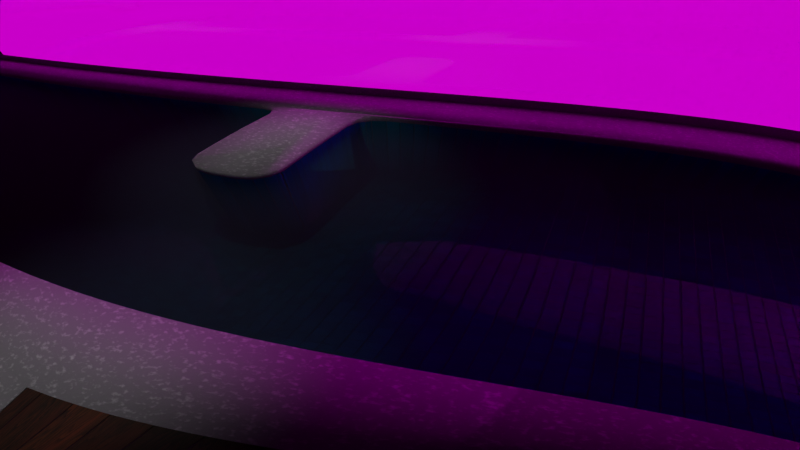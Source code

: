 # Source: facility.blend  (saved by Blender 4.1.24; exported with 4.5.12 LTS)
import bpy
from mathutils import Matrix  # noqa: F401  (used for matrix-valued properties, if any)

bpy.ops.wm.read_factory_settings(use_empty=True)
scene = bpy.context.scene
scene.name = 'Scene'

# ---- collections
col_collection = bpy.data.collections.new('Collection'); scene.collection.children.link(col_collection)

# ---- images (referenced by path relative to the original .blend; pixels are not part of the script)
import os
ASSET_DIR = os.environ.get("B2B_ASSET_DIR", "")  # directory of the original .blend (textures are referenced by path, not embedded)
HERE = os.path.dirname(os.path.abspath(__file__))  # packed textures are extracted next to this script under _unpacked/

def load_image(name, relpath, width, height, colorspace="sRGB"):
    """Load a texture the original file referenced (path relative to the .blend, or extracted next to this script)."""
    p = next((c for c in (os.path.join(HERE, relpath), os.path.join(ASSET_DIR, relpath)) if relpath and os.path.exists(c)), "")
    if p:
        img = bpy.data.images.load(p, check_existing=True)
        img.name = name
    else:  # same state as the original file: an image datablock whose file is absent (Cycles renders it pink)
        img = bpy.data.images.new(name, width, height)
        img.source = "FILE"
        img.filepath = "//" + (relpath or name)
    img.colorspace_settings.name = colorspace
    return img
img_placeholder_landscape_jpg = load_image('placeholder-landscape.jpg', 'placeholder-landscape.jpg', 1024, 1024, 'sRGB')

# ---- materials (node trees are filled in below, after node groups)
mat_poolwalkmaterial = bpy.data.materials.new('PoolWalkMaterial')
mat_poolwalkmaterial.use_backface_culling = True
mat_pooltile = bpy.data.materials.new('PoolTile')
mat_pooltile.use_backface_culling = True
mat_wood = bpy.data.materials.new('wood')
mat_wood.alpha_threshold = 0.0
mat_wood.use_transparent_shadow = False
mat_wood.diffuse_color = (0.4309, 0.1557, 0.08614, 1.0)
mat_wood.roughness = 0.5
mat_basic_glass = bpy.data.materials.new('Basic Glass')
mat_basic_glass.surface_render_method = 'BLENDED'
mat_basic_glass.blend_method = 'BLEND'
mat_basic_glass.alpha_threshold = 0.0
mat_basic_glass.use_transparent_shadow = False
mat_basic_glass.roughness = 0.5
mat_landscape = bpy.data.materials.new('Landscape')
mat_basic_glass_001 = bpy.data.materials.new('Basic Glass.001')
mat_basic_glass_001.surface_render_method = 'BLENDED'
mat_basic_glass_001.blend_method = 'BLEND'
mat_basic_glass_001.alpha_threshold = 0.0
mat_basic_glass_001.use_transparent_shadow = False
mat_basic_glass_001.roughness = 0.5
mat_water = bpy.data.materials.new('Water')
mat_water.use_transparency_overlap = False
mat_water.show_transparent_back = False

# ---- node groups
ng_math_root = bpy.data.node_groups.new('Math.Root', 'ShaderNodeTree')
_s = ng_math_root.interface.new_socket(name='Value', in_out='OUTPUT', socket_type='NodeSocketFloat')
_s.min_value = 0.0
_s.max_value = 0.0
_s = ng_math_root.interface.new_socket(name='Value', in_out='INPUT', socket_type='NodeSocketFloat')
_s.default_value = 0.5
_s.min_value = -1e+04
_s.max_value = 1e+04
_s = ng_math_root.interface.new_socket(name='Root', in_out='INPUT', socket_type='NodeSocketFloat')
_s.default_value = 0.5
_s.min_value = -1e+04
_s.max_value = 1e+04
_N = ng_math_root.nodes; _L = ng_math_root.links
n0 = _N.new('ShaderNodeMath'); n0.name = 'Math.001'; n0.location = (-109, -59)
n0.operation = 'DIVIDE'
n0.inputs[0].default_value = 1.0
n0.inputs[2].default_value = 0.0
n1 = _N.new('ShaderNodeMath'); n1.name = 'Math.002'; n1.location = (109, 59)
n1.operation = 'POWER'
n1.inputs[2].default_value = 0.0
n2 = _N.new('NodeGroupOutput'); n2.name = 'Group Output'; n2.location = (309, 0)
n3 = _N.new('NodeGroupInput'); n3.name = 'Group Input'; n3.location = (-309, 0)
_L.new(n0.outputs[0], n1.inputs[1])
_L.new(n3.outputs[0], n1.inputs[0])
_L.new(n3.outputs[1], n0.inputs[1])
_L.new(n1.outputs[0], n2.inputs[0])
n2.is_active_output = True
ng_pbr_fresnel = bpy.data.node_groups.new('PBR.Fresnel', 'ShaderNodeTree')
_s = ng_pbr_fresnel.interface.new_socket(name='Output', in_out='OUTPUT', socket_type='NodeSocketFloat')
_s = ng_pbr_fresnel.interface.new_socket(name='Fresnel Power', in_out='INPUT', socket_type='NodeSocketFloat')
_s.default_value = 5.0
_s.min_value = -1e+04
_s.max_value = 1e+04
_s = ng_pbr_fresnel.interface.new_socket(name='F-0', in_out='INPUT', socket_type='NodeSocketFloat')
_s.default_value = 0.04
_s.min_value = 0.0
_s.max_value = 1.0
_s = ng_pbr_fresnel.interface.new_socket(name='Roughness', in_out='INPUT', socket_type='NodeSocketFloat')
_s.min_value = 0.0
_s.max_value = 1.0
_s = ng_pbr_fresnel.interface.new_socket(name='Normal', in_out='INPUT', socket_type='NodeSocketVector')
_s.min_value = -1.0
_s.max_value = 1.0
_s.hide_value = True
_N = ng_pbr_fresnel.nodes; _L = ng_pbr_fresnel.links
n0 = _N.new('NodeReroute'); n0.name = 'Reroute.002'; n0.location = (15, -71)
n0.width = 16
n0.socket_idname = 'NodeSocketFloat'
n1 = _N.new('ShaderNodeMath'); n1.name = 'Math'; n1.location = (-48, 146)
n1.operation = 'POWER'
n1.inputs[2].default_value = 0.0
n2 = _N.new('ShaderNodeMix'); n2.name = 'Mix'; n2.location = (198, -21)
n2.hide = True
n2.data_type = 'RGBA'
n2.inputs[7].default_value = (1.0, 1.0, 1.0, 1.0)
n3 = _N.new('ShaderNodeMix'); n3.name = 'Mix.001'; n3.location = (325, -54)
n3.hide = True
n3.data_type = 'RGBA'
n4 = _N.new('ShaderNodeGroup'); n4.name = 'Group'; n4.location = (97, -146)
n4.node_tree = ng_math_root
n5 = _N.new('NodeGroupOutput'); n5.name = 'Group Output'; n5.location = (507, -33)
n6 = _N.new('ShaderNodeLayerWeight'); n6.name = 'Layer Weight'; n6.location = (-254, 93)
n7 = _N.new('NodeGroupInput'); n7.name = 'Group Input'; n7.location = (-458, -105)
_L.new(n6.outputs[1], n1.inputs[0])
_L.new(n1.outputs[0], n2.inputs[0])
_L.new(n2.outputs[2], n3.inputs[6])
_L.new(n4.outputs[0], n3.inputs[0])
_L.new(n0.outputs[0], n2.inputs[6])
_L.new(n0.outputs[0], n3.inputs[7])
_L.new(n7.outputs[1], n0.inputs[0])
_L.new(n7.outputs[2], n4.inputs[0])
_L.new(n7.outputs[0], n1.inputs[1])
_L.new(n7.outputs[0], n4.inputs[1])
_L.new(n3.outputs[2], n5.inputs[0])
_L.new(n7.outputs[3], n6.inputs[1])
n5.is_active_output = True
ng_specularlayer = bpy.data.node_groups.new('SpecularLayer', 'ShaderNodeTree')
_s = ng_specularlayer.interface.new_socket(name='Shader', in_out='OUTPUT', socket_type='NodeSocketShader')
_s = ng_specularlayer.interface.new_socket(name='Shader', in_out='INPUT', socket_type='NodeSocketShader')
_s = ng_specularlayer.interface.new_socket(name='Roughness', in_out='INPUT', socket_type='NodeSocketFloat')
_s.min_value = 0.0
_s.max_value = 1.0
_s = ng_specularlayer.interface.new_socket(name='Normal', in_out='INPUT', socket_type='NodeSocketVector')
_s.min_value = -1.0
_s.max_value = 1.0
_s.hide_value = True
_N = ng_specularlayer.nodes; _L = ng_specularlayer.links
n0 = _N.new('ShaderNodeBsdfAnisotropic'); n0.name = 'Glossy BSDF'; n0.location = (-136, -55)
n0.distribution = 'GGX'
n0.inputs[0].default_value = (1.0, 1.0, 1.0, 1.0)
n1 = _N.new('NodeReroute'); n1.name = 'Reroute'; n1.location = (-170, -102)
n1.width = 16
n1.socket_idname = 'NodeSocketVector'
n2 = _N.new('NodeReroute'); n2.name = 'Reroute.001'; n2.location = (-169, -70)
n2.width = 16
n2.socket_idname = 'NodeSocketFloat'
n3 = _N.new('NodeGroupOutput'); n3.name = 'Group Output'; n3.location = (224, -1)
n4 = _N.new('ShaderNodeMixShader'); n4.name = 'Mix Shader'; n4.location = (77, -22)
n4.hide = True
n5 = _N.new('ShaderNodeGroup'); n5.name = 'Group.001'; n5.location = (-136, 127)
n5.width = 145
n5.node_tree = ng_pbr_fresnel
n5.inputs[0].default_value = 5.0
n5.inputs[1].default_value = 0.04
n6 = _N.new('NodeGroupInput'); n6.name = 'Group Input'; n6.location = (-382, 0)
n7 = _N.new('ShaderNodeMath'); n7.name = 'Math'; n7.location = (-153, -63)
n7.operation = 'POWER'
_L.new(n4.outputs[0], n3.inputs[0])
_L.new(n5.outputs[0], n4.inputs[0])
_L.new(n0.outputs[0], n4.inputs[2])
_L.new(n2.outputs[0], n5.inputs[2])
_L.new(n1.outputs[0], n5.inputs[3])
_L.new(n1.outputs[0], n0.inputs[4])
_L.new(n6.outputs[2], n1.inputs[0])
_L.new(n6.outputs[1], n2.inputs[0])
_L.new(n6.outputs[0], n4.inputs[1])
_L.new(n2.outputs[0], n7.inputs[0])
_L.new(n7.outputs[0], n0.inputs[1])
n3.is_active_output = True
ng_pbr__specular_setup = bpy.data.node_groups.new('PBR (Specular Setup)', 'ShaderNodeTree')
_s = ng_pbr__specular_setup.interface.new_socket(name='Shader', in_out='OUTPUT', socket_type='NodeSocketShader')
_s = ng_pbr__specular_setup.interface.new_socket(name='Volume', in_out='OUTPUT', socket_type='NodeSocketShader')
_s = ng_pbr__specular_setup.interface.new_socket(name='Base Color', in_out='INPUT', socket_type='NodeSocketColor')
_s.default_value = (1.0, 1.0, 1.0, 1.0)
_s = ng_pbr__specular_setup.interface.new_socket(name='Use Specular %', in_out='INPUT', socket_type='NodeSocketFloat')
_s.subtype = 'FACTOR'
_s.min_value = 0.0
_s.max_value = 100.0
_s = ng_pbr__specular_setup.interface.new_socket(name='Specular Color', in_out='INPUT', socket_type='NodeSocketColor')
_s.default_value = (1.0, 1.0, 1.0, 1.0)
_s = ng_pbr__specular_setup.interface.new_socket(name='Use Refraction %', in_out='INPUT', socket_type='NodeSocketFloat')
_s.subtype = 'FACTOR'
_s.min_value = 0.0
_s.max_value = 100.0
_s = ng_pbr__specular_setup.interface.new_socket(name='Refraction Color', in_out='INPUT', socket_type='NodeSocketColor')
_s.default_value = (1.0, 1.0, 1.0, 1.0)
_s = ng_pbr__specular_setup.interface.new_socket(name='IOR', in_out='INPUT', socket_type='NodeSocketFloat')
_s.default_value = 1.45
_s.min_value = 1.0
_s.max_value = 2.42
_s = ng_pbr__specular_setup.interface.new_socket(name='Roughness %', in_out='INPUT', socket_type='NodeSocketFloat')
_s.subtype = 'FACTOR'
_s.min_value = 0.0
_s.max_value = 100.0
_s = ng_pbr__specular_setup.interface.new_socket(name='Normal', in_out='INPUT', socket_type='NodeSocketVector')
_s.min_value = -1.0
_s.max_value = 1.0
_s.hide_value = True
_s = ng_pbr__specular_setup.interface.new_socket(name='Coat Roughness %', in_out='INPUT', socket_type='NodeSocketFloat')
_s.subtype = 'FACTOR'
_s.min_value = 0.0
_s.max_value = 100.0
_s = ng_pbr__specular_setup.interface.new_socket(name='Coat Normal', in_out='INPUT', socket_type='NodeSocketVector')
_s.min_value = -1.0
_s.max_value = 1.0
_s.hide_value = True
_s = ng_pbr__specular_setup.interface.new_socket(name='Volume Color', in_out='INPUT', socket_type='NodeSocketColor')
_s.default_value = (1.0, 1.0, 1.0, 1.0)
_s = ng_pbr__specular_setup.interface.new_socket(name='Volume Density %', in_out='INPUT', socket_type='NodeSocketFloat')
_s.subtype = 'FACTOR'
_s.min_value = 0.0
_s.max_value = 100.0
_N = ng_pbr__specular_setup.nodes; _L = ng_pbr__specular_setup.links
n0 = _N.new('ShaderNodeMath'); n0.name = 'Math.002'; n0.location = (-831, 3)
n0.label = 'Percent'
n0.hide = True
n0.operation = 'DIVIDE'
n0.inputs[1].default_value = 100.0
n0.inputs[2].default_value = 0.0
n1 = _N.new('ShaderNodeBsdfRefraction'); n1.name = 'Refraction BSDF'; n1.location = (-605, 101)
n1.width = 160
n2 = _N.new('ShaderNodeBsdfDiffuse'); n2.name = 'Diffuse BSDF'; n2.location = (-605, 403)
n2.width = 160
n3 = _N.new('ShaderNodeBsdfAnisotropic'); n3.name = 'Glossy BSDF'; n3.location = (-605, 262)
n3.width = 160
n3.distribution = 'GGX'
n4 = _N.new('NodeReroute'); n4.name = 'Reroute.002'; n4.location = (-719, 36)
n4.width = 16
n4.socket_idname = 'NodeSocketFloat'
n5 = _N.new('NodeReroute'); n5.name = 'Reroute'; n5.location = (-719, -71)
n5.width = 16
n5.socket_idname = 'NodeSocketFloat'
n6 = _N.new('NodeReroute'); n6.name = 'Reroute.004'; n6.location = (-719, -114)
n6.width = 16
n6.socket_idname = 'NodeSocketFloat'
n7 = _N.new('ShaderNodeMixShader'); n7.name = 'Specular Factor'; n7.location = (-403, 101)
n7.label = 'Specular Factor'
n8 = _N.new('ShaderNodeGroup'); n8.name = 'Group'; n8.location = (0, 101)
n8.width = 163
n8.node_tree = ng_specularlayer
n9 = _N.new('ShaderNodeMixShader'); n9.name = 'Refraction Factor'; n9.location = (-202, 101)
n9.label = 'Refraction Factor'
n10 = _N.new('NodeReroute'); n10.name = 'Reroute.001'; n10.location = (-719, -8)
n10.width = 16
n10.socket_idname = 'NodeSocketFloat'
n11 = _N.new('ShaderNodeMath'); n11.name = 'Math'; n11.location = (-830, -61)
n11.label = 'Percent'
n11.hide = True
n11.operation = 'DIVIDE'
n11.inputs[1].default_value = 100.0
n11.inputs[2].default_value = 0.0
n12 = _N.new('ShaderNodeMath'); n12.name = 'Math.001'; n12.location = (-829, 47)
n12.label = 'Percent'
n12.hide = True
n12.operation = 'DIVIDE'
n12.inputs[1].default_value = 100.0
n12.inputs[2].default_value = 0.0
n13 = _N.new('ShaderNodeMath'); n13.name = 'Math.004'; n13.location = (-830, -104)
n13.label = 'Percent'
n13.hide = True
n13.operation = 'DIVIDE'
n13.inputs[1].default_value = 100.0
n13.inputs[2].default_value = 0.0
n14 = _N.new('ShaderNodeVolumeAbsorption'); n14.name = 'Volume Absorption'; n14.location = (-605, -101)
n15 = _N.new('NodeGroupInput'); n15.name = 'Group Input'; n15.location = (-1008, 101)
n16 = _N.new('NodeReroute'); n16.name = 'Reroute.003'; n16.location = (-719, -177)
n16.width = 16
n16.socket_idname = 'NodeSocketFloat'
n17 = _N.new('ShaderNodeMath'); n17.name = 'Math.003'; n17.location = (-830, -167)
n17.label = 'Percent'
n17.hide = True
n17.operation = 'DIVIDE'
n17.inputs[1].default_value = 100.0
n17.inputs[2].default_value = 0.0
n18 = _N.new('NodeGroupOutput'); n18.name = 'Group Output'; n18.location = (229, 98)
n19 = _N.new('ShaderNodeMath'); n19.name = 'Math.005'; n19.location = (-662, 15)
n19.operation = 'POWER'
n20 = _N.new('ShaderNodeMath'); n20.name = 'Math.006'; n20.location = (-662, 96)
n20.operation = 'POWER'
_L.new(n9.outputs[0], n8.inputs[0])
_L.new(n15.outputs[7], n2.inputs[2])
_L.new(n15.outputs[2], n3.inputs[0])
_L.new(n15.outputs[0], n2.inputs[0])
_L.new(n15.outputs[7], n3.inputs[4])
_L.new(n15.outputs[7], n1.inputs[3])
_L.new(n15.outputs[9], n8.inputs[2])
_L.new(n2.outputs[0], n7.inputs[1])
_L.new(n1.outputs[0], n9.inputs[2])
_L.new(n7.outputs[0], n9.inputs[1])
_L.new(n3.outputs[0], n7.inputs[2])
_L.new(n15.outputs[5], n1.inputs[2])
_L.new(n15.outputs[4], n1.inputs[0])
_L.new(n5.outputs[0], n2.inputs[1])
_L.new(n12.outputs[0], n4.inputs[0])
_L.new(n17.outputs[0], n16.inputs[0])
_L.new(n11.outputs[0], n5.inputs[0])
_L.new(n4.outputs[0], n7.inputs[0])
_L.new(n0.outputs[0], n10.inputs[0])
_L.new(n13.outputs[0], n6.inputs[0])
_L.new(n6.outputs[0], n8.inputs[1])
_L.new(n10.outputs[0], n9.inputs[0])
_L.new(n15.outputs[1], n12.inputs[0])
_L.new(n15.outputs[3], n0.inputs[0])
_L.new(n15.outputs[6], n11.inputs[0])
_L.new(n15.outputs[8], n13.inputs[0])
_L.new(n15.outputs[10], n14.inputs[0])
_L.new(n15.outputs[11], n17.inputs[0])
_L.new(n16.outputs[0], n14.inputs[1])
_L.new(n8.outputs[0], n18.inputs[0])
_L.new(n14.outputs[0], n18.inputs[1])
_L.new(n5.outputs[0], n19.inputs[0])
_L.new(n19.outputs[0], n1.inputs[1])
_L.new(n5.outputs[0], n20.inputs[0])
_L.new(n20.outputs[0], n3.inputs[1])
n18.is_active_output = True
ng_wood_texture = bpy.data.node_groups.new('Wood Texture', 'ShaderNodeTree')
_s = ng_wood_texture.interface.new_socket(name='Color', in_out='OUTPUT', socket_type='NodeSocketColor')
_s.default_value = (0.0, 0.0, 0.0, 0.0)
_s = ng_wood_texture.interface.new_socket(name='Bump', in_out='OUTPUT', socket_type='NodeSocketVector')
_s.min_value = 0.0
_s.max_value = 0.0
_s = ng_wood_texture.interface.new_socket(name='Dirt', in_out='INPUT', socket_type='NodeSocketFloat')
_s.subtype = 'FACTOR'
_s.default_value = 1.0
_s.min_value = 0.0
_s.max_value = 1.0
_s = ng_wood_texture.interface.new_socket(name='Planks', in_out='INPUT', socket_type='NodeSocketFloat')
_s.subtype = 'FACTOR'
_s.min_value = 0.0
_s.max_value = 1.0
_N = ng_wood_texture.nodes; _L = ng_wood_texture.links
n0 = _N.new('ShaderNodeMix'); n0.name = 'Mix.001'; n0.location = (147, 52)
n0.hide = True
n0.data_type = 'RGBA'
n0.blend_type = 'DODGE'
n1 = _N.new('NodeGroupOutput'); n1.name = 'Group Output'; n1.location = (951, 18)
n2 = _N.new('ShaderNodeTexCoord'); n2.name = 'Texture Coordinate'; n2.location = (-722, 222)
n3 = _N.new('ShaderNodeValToRGB'); n3.name = 'ColorRamp.001'; n3.location = (1, 84)
n3.hide = True
while len(n3.color_ramp.elements) > 1: n3.color_ramp.elements.remove(n3.color_ramp.elements[-1])
n3.color_ramp.elements[0].position = 0.0; n3.color_ramp.elements[0].color = (0.03423, 0.0101, 0.003883, 1.0)
_e = n3.color_ramp.elements.new(0.04067); _e.color = (0.2327, 0.05816, 0.01663, 1.0)
_e = n3.color_ramp.elements.new(0.1774); _e.color = (0.07336, 0.02137, 0.006384, 1.0)
_e = n3.color_ramp.elements.new(0.2093); _e.color = (0.2087, 0.05926, 0.01438, 1.0)
_e = n3.color_ramp.elements.new(0.3324); _e.color = (0.08101, 0.02333, 0.005606, 1.0)
_e = n3.color_ramp.elements.new(0.3594); _e.color = (0.1533, 0.045, 0.01067, 1.0)
_e = n3.color_ramp.elements.new(0.4951); _e.color = (0.06267, 0.02125, 0.005848, 1.0)
_e = n3.color_ramp.elements.new(0.5172); _e.color = (0.1794, 0.0569, 0.01213, 1.0)
_e = n3.color_ramp.elements.new(0.6441); _e.color = (0.04605, 0.0144, 0.002863, 1.0)
_e = n3.color_ramp.elements.new(0.6654); _e.color = (0.1701, 0.05495, 0.01158, 1.0)
_e = n3.color_ramp.elements.new(0.7959); _e.color = (0.04417, 0.01735, 0.00475, 1.0)
_e = n3.color_ramp.elements.new(0.8302); _e.color = (0.147, 0.04374, 0.01033, 1.0)
_e = n3.color_ramp.elements.new(0.9214); _e.color = (0.02933, 0.01055, 0.003547, 1.0)
_e = n3.color_ramp.elements.new(0.9413); _e.color = (0.1617, 0.047, 0.01068, 1.0)
n4 = _N.new('ShaderNodeValToRGB'); n4.name = 'ColorRamp.004'; n4.location = (9, 26)
n4.hide = True
while len(n4.color_ramp.elements) > 1: n4.color_ramp.elements.remove(n4.color_ramp.elements[-1])
n4.color_ramp.elements[0].position = 0.3057; n4.color_ramp.elements[0].color = (0.03173, 0.1249, 0.01327, 1.0)
_e = n4.color_ramp.elements.new(0.786); _e.color = (0.6152, 0.2719, 0.047, 1.0)
n5 = _N.new('ShaderNodeTexNoise'); n5.name = 'Noise Texture.001'; n5.location = (-119, 8)
n5.label = 'Dirt'
n5.hide = True
n5.inputs[2].default_value = 10.4
n5.inputs[3].default_value = 16.0
n6 = _N.new('ShaderNodeValToRGB'); n6.name = 'ColorRamp'; n6.location = (-119, 89)
n6.width = 320
n6.hide = True
while len(n6.color_ramp.elements) > 1: n6.color_ramp.elements.remove(n6.color_ramp.elements[-1])
n6.color_ramp.elements[0].position = 0.1853; n6.color_ramp.elements[0].color = (0.0, 0.0, 0.0, 1.0)
_e = n6.color_ramp.elements.new(0.2049); _e.color = (1.0, 1.0, 1.0, 1.0)
_e = n6.color_ramp.elements.new(0.2271); _e.color = (0.0, 0.0, 0.0, 1.0)
_e = n6.color_ramp.elements.new(0.2445); _e.color = (1.0, 1.0, 1.0, 1.0)
_e = n6.color_ramp.elements.new(0.2587); _e.color = (1.0, 1.0, 1.0, 1.0)
_e = n6.color_ramp.elements.new(0.2601); _e.color = (0.0, 0.0, 0.0, 1.0)
_e = n6.color_ramp.elements.new(0.2751); _e.color = (1.0, 1.0, 1.0, 1.0)
_e = n6.color_ramp.elements.new(0.2863); _e.color = (0.0, 0.0, 0.0, 1.0)
_e = n6.color_ramp.elements.new(0.3006); _e.color = (1.0, 1.0, 1.0, 1.0)
_e = n6.color_ramp.elements.new(0.3195); _e.color = (0.0, 0.0, 0.0, 1.0)
_e = n6.color_ramp.elements.new(0.3384); _e.color = (1.0, 1.0, 1.0, 1.0)
_e = n6.color_ramp.elements.new(0.3539); _e.color = (0.0, 0.0, 0.0, 1.0)
_e = n6.color_ramp.elements.new(0.3761); _e.color = (1.0, 1.0, 1.0, 1.0)
_e = n6.color_ramp.elements.new(0.3932); _e.color = (0.0, 0.0, 0.0, 1.0)
_e = n6.color_ramp.elements.new(0.4103); _e.color = (1.0, 1.0, 1.0, 1.0)
_e = n6.color_ramp.elements.new(0.4427); _e.color = (0.0, 0.0, 0.0, 1.0)
_e = n6.color_ramp.elements.new(0.4687); _e.color = (1.0, 1.0, 1.0, 1.0)
_e = n6.color_ramp.elements.new(0.4983); _e.color = (0.0, 0.0, 0.0, 1.0)
_e = n6.color_ramp.elements.new(0.528); _e.color = (1.0, 1.0, 1.0, 1.0)
_e = n6.color_ramp.elements.new(0.5576); _e.color = (0.0, 0.0, 0.0, 1.0)
_e = n6.color_ramp.elements.new(0.5872); _e.color = (1.0, 1.0, 1.0, 1.0)
_e = n6.color_ramp.elements.new(0.62); _e.color = (0.0, 0.0, 0.0, 1.0)
_e = n6.color_ramp.elements.new(0.656); _e.color = (1.0, 1.0, 1.0, 1.0)
_e = n6.color_ramp.elements.new(0.6888); _e.color = (0.0, 0.0, 0.0, 1.0)
_e = n6.color_ramp.elements.new(0.7216); _e.color = (1.0, 1.0, 1.0, 1.0)
_e = n6.color_ramp.elements.new(0.7544); _e.color = (0.0, 0.0, 0.0, 1.0)
_e = n6.color_ramp.elements.new(0.7872); _e.color = (1.0, 1.0, 1.0, 1.0)
_e = n6.color_ramp.elements.new(0.8264); _e.color = (0.0, 0.0, 0.0, 1.0)
_e = n6.color_ramp.elements.new(0.8688); _e.color = (1.0, 1.0, 1.0, 1.0)
_e = n6.color_ramp.elements.new(0.9016); _e.color = (0.0, 0.0, 0.0, 1.0)
_e = n6.color_ramp.elements.new(0.9472); _e.color = (1.0, 1.0, 1.0, 1.0)
_e = n6.color_ramp.elements.new(1.0); _e.color = (0.0, 0.0, 0.0, 1.0)
n7 = _N.new('ShaderNodeTexNoise'); n7.name = 'Noise Texture'; n7.location = (-230, 112)
n7.label = 'Wood'
n7.hide = True
n7.inputs[2].default_value = 12.7
n7.inputs[3].default_value = 16.0
n8 = _N.new('ShaderNodeMapping'); n8.name = 'Mapping'; n8.location = (-333, 138)
n8.hide = True
n8.vector_type = 'TEXTURE'
n8.inputs[3].default_value = (8.9, 1.0, 1.0)
n9 = _N.new('ShaderNodeMix'); n9.name = 'Mix.004'; n9.location = (-426, 161)
n9.hide = True
n9.data_type = 'RGBA'
n10 = _N.new('ShaderNodeMix'); n10.name = 'Mix'; n10.location = (285, 8)
n10.hide = True
n10.data_type = 'RGBA'
n10.blend_type = 'MULTIPLY'
n11 = _N.new('ShaderNodeValToRGB'); n11.name = 'ColorRamp.003'; n11.location = (399, -11)
n11.hide = True
while len(n11.color_ramp.elements) > 1: n11.color_ramp.elements.remove(n11.color_ramp.elements[-1])
n11.color_ramp.elements[0].position = 0.0; n11.color_ramp.elements[0].color = (0.0, 0.0, 0.0, 1.0)
_e = n11.color_ramp.elements.new(0.1561); _e.color = (0.05761, 0.05761, 0.05761, 1.0)
_e = n11.color_ramp.elements.new(0.1987); _e.color = (0.5, 0.5, 0.5, 1.0)
_e = n11.color_ramp.elements.new(1.0); _e.color = (1.0, 1.0, 1.0, 1.0)
n12 = _N.new('ShaderNodeValToRGB'); n12.name = 'ColorRamp.002'; n12.location = (420, -102)
n12.hide = True
while len(n12.color_ramp.elements) > 1: n12.color_ramp.elements.remove(n12.color_ramp.elements[-1])
n12.color_ramp.elements[0].position = 0.0; n12.color_ramp.elements[0].color = (1.0, 1.0, 1.0, 1.0)
_e = n12.color_ramp.elements.new(0.1703); _e.color = (0.0, 0.0, 0.0, 1.0)
n13 = _N.new('ShaderNodeMix'); n13.name = 'Mix.002'; n13.location = (539, -42)
n13.hide = True
n13.data_type = 'RGBA'
n14 = _N.new('ShaderNodeMix'); n14.name = 'Mix.003'; n14.location = (662, -80)
n14.hide = True
n14.data_type = 'RGBA'
n14.blend_type = 'MULTIPLY'
n15 = _N.new('ShaderNodeBump'); n15.name = 'Bump.001'; n15.location = (796, -32)
n15.hide = True
n15.inputs[0].default_value = 0.5
n15.inputs[1].default_value = 0.1
n15.inputs[2].default_value = 1.0
n16 = _N.new('ShaderNodeMath'); n16.name = 'Math'; n16.location = (-538, 188)
n16.label = '/2'
n16.hide = True
n16.operation = 'DIVIDE'
n16.inputs[1].default_value = 2.0
n16.inputs[2].default_value = 0.0
n17 = _N.new('ShaderNodeMath'); n17.name = 'Math.001'; n17.location = (254, -34)
n17.label = '/2'
n17.hide = True
n17.operation = 'DIVIDE'
n17.inputs[1].default_value = 2.0
n17.inputs[2].default_value = 0.0
n18 = _N.new('ShaderNodeMath'); n18.name = 'Math.002'; n18.location = (263, -73)
n18.label = '/2'
n18.hide = True
n18.operation = 'DIVIDE'
n18.inputs[1].default_value = 2.0
n18.inputs[2].default_value = 0.0
n19 = _N.new('ShaderNodeTexBrick'); n19.name = 'Brick Texture'; n19.location = (-729, -132)
n19.inputs[2].default_value = (0.2759, 0.2759, 0.2759, 1.0)
n19.inputs[5].default_value = 0.001
n19.inputs[6].default_value = 0.0
n19.inputs[8].default_value = 1.0
n19.inputs[9].default_value = 0.1
n20 = _N.new('NodeGroupInput'); n20.name = 'Group Input'; n20.location = (-721, -18)
_L.new(n7.outputs[0], n6.inputs[0])
_L.new(n8.outputs[0], n7.inputs[0])
_L.new(n6.outputs[0], n3.inputs[0])
_L.new(n3.outputs[0], n0.inputs[6])
_L.new(n5.outputs[0], n4.inputs[0])
_L.new(n4.outputs[0], n0.inputs[7])
_L.new(n20.outputs[0], n0.inputs[0])
_L.new(n0.outputs[2], n10.inputs[6])
_L.new(n19.outputs[0], n10.inputs[7])
_L.new(n19.outputs[1], n12.inputs[0])
_L.new(n11.outputs[0], n13.inputs[6])
_L.new(n10.outputs[2], n11.inputs[0])
_L.new(n15.outputs[0], n1.inputs[1])
_L.new(n13.outputs[2], n14.inputs[6])
_L.new(n12.outputs[0], n13.inputs[7])
_L.new(n10.outputs[2], n1.inputs[0])
_L.new(n14.outputs[2], n15.inputs[3])
_L.new(n12.outputs[0], n14.inputs[7])
_L.new(n9.outputs[2], n8.inputs[0])
_L.new(n2.outputs[2], n9.inputs[6])
_L.new(n19.outputs[0], n9.inputs[7])
_L.new(n16.outputs[0], n9.inputs[0])
_L.new(n20.outputs[1], n10.inputs[0])
_L.new(n20.outputs[1], n18.inputs[0])
_L.new(n20.outputs[1], n17.inputs[0])
_L.new(n17.outputs[0], n13.inputs[0])
_L.new(n18.outputs[0], n14.inputs[0])
_L.new(n20.outputs[1], n16.inputs[0])
n1.is_active_output = True

# ---- material node trees
mat_poolwalkmaterial.use_nodes = True; mat_poolwalkmaterial.node_tree.nodes.clear()
_N = mat_poolwalkmaterial.node_tree.nodes; _L = mat_poolwalkmaterial.node_tree.links
n0 = _N.new('ShaderNodeBsdfPrincipled'); n0.name = 'Principled BSDF'; n0.location = (10, 300)
n1 = _N.new('ShaderNodeOutputMaterial'); n1.name = 'Material Output'; n1.location = (300, 300)
n2 = _N.new('ShaderNodeTexNoise'); n2.name = 'Noise Texture'; n2.location = (-959, 247)
n2.inputs[2].default_value = 362.2
n3 = _N.new('ShaderNodeBump'); n3.name = 'Bump'; n3.location = (-490, 79)
n3.inputs[1].default_value = 0.01
n3.inputs[2].default_value = 1.0
n4 = _N.new('ShaderNodeValToRGB'); n4.name = 'Color Ramp.001'; n4.location = (-555, 598)
while len(n4.color_ramp.elements) > 1: n4.color_ramp.elements.remove(n4.color_ramp.elements[-1])
n4.color_ramp.elements[0].position = 0.5455; n4.color_ramp.elements[0].color = (0.3734, 0.3734, 0.3734, 1.0)
_e = n4.color_ramp.elements.new(1.0); _e.color = (1.0, 1.0, 1.0, 1.0)
n5 = _N.new('ShaderNodeValToRGB'); n5.name = 'Color Ramp.002'; n5.location = (-522, 333)
while len(n5.color_ramp.elements) > 1: n5.color_ramp.elements.remove(n5.color_ramp.elements[-1])
n5.color_ramp.elements[0].position = 0.5455; n5.color_ramp.elements[0].color = (1.0, 1.0, 1.0, 1.0)
_e = n5.color_ramp.elements.new(0.7891); _e.color = (0.0, 0.0, 0.0, 1.0)
_L.new(n2.outputs[0], n3.inputs[3])
_L.new(n3.outputs[0], n0.inputs[5])
_L.new(n0.outputs[0], n1.inputs[0])
_L.new(n2.outputs[0], n4.inputs[0])
_L.new(n2.outputs[0], n5.inputs[0])
_L.new(n4.outputs[0], n0.inputs[0])
_L.new(n5.outputs[0], n0.inputs[2])
n1.is_active_output = True
mat_pooltile.use_nodes = True; mat_pooltile.node_tree.nodes.clear()
_N = mat_pooltile.node_tree.nodes; _L = mat_pooltile.node_tree.links
n0 = _N.new('ShaderNodeBsdfPrincipled'); n0.name = 'Principled BSDF'; n0.location = (-140, 318)
n1 = _N.new('ShaderNodeOutputMaterial'); n1.name = 'Material Output'; n1.location = (300, 300)
n2 = _N.new('ShaderNodeTexBrick'); n2.name = 'Brick Texture'; n2.location = (-1612, 406)
n2.offset_frequency = 16
n2.squash_frequency = 8
n2.offset = 0.0
n2.inputs[4].default_value = 50.0
n2.inputs[5].default_value = 0.01
n2.inputs[6].default_value = 1.0
n2.inputs[9].default_value = 0.5
n3 = _N.new('ShaderNodeMapping'); n3.name = 'Mapping'; n3.location = (-2630, 386)
n4 = _N.new('ShaderNodeTexCoord'); n4.name = 'Texture Coordinate'; n4.location = (-2840, 361)
n5 = _N.new('ShaderNodeValToRGB'); n5.name = 'Color Ramp'; n5.location = (-873, 508)
while len(n5.color_ramp.elements) > 1: n5.color_ramp.elements.remove(n5.color_ramp.elements[-1])
n5.color_ramp.elements[0].position = 0.0; n5.color_ramp.elements[0].color = (0.01762, 0.3625, 0.4386, 1.0)
_e = n5.color_ramp.elements.new(1.0); _e.color = (0.02843, 0.6584, 0.7991, 1.0)
n6 = _N.new('ShaderNodeMix'); n6.name = 'Mix'; n6.location = (-497, 377)
n6.data_type = 'RGBA'
n7 = _N.new('ShaderNodeBump'); n7.name = 'Bump'; n7.location = (-613, -130)
n7.invert = True
n7.inputs[1].default_value = 0.1
n7.inputs[2].default_value = 1.0
n8 = _N.new('NodeReroute'); n8.name = 'Reroute'; n8.location = (-1385, 339)
n8.width = 16
n9 = _N.new('NodeReroute'); n9.name = 'Reroute.001'; n9.location = (-1328, 189)
n9.width = 16
n9.socket_idname = 'NodeSocketFloat'
n10 = _N.new('ShaderNodeTexNoise'); n10.name = 'Noise Texture'; n10.location = (-2448, 137)
n10.inputs[2].default_value = 144.6
n10.inputs[3].default_value = 10.7
n11 = _N.new('ShaderNodeMapping'); n11.name = 'Mapping.001'; n11.location = (-1862, 423)
n12 = _N.new('ShaderNodeCombineXYZ'); n12.name = 'Combine XYZ'; n12.location = (-2053, 246)
n13 = _N.new('ShaderNodeMath'); n13.name = 'Math'; n13.location = (-2252, 194)
n13.operation = 'MULTIPLY'
n13.inputs[1].default_value = 0.001
n14 = _N.new('ShaderNodeValToRGB'); n14.name = 'Color Ramp.001'; n14.location = (-830, 139)
while len(n14.color_ramp.elements) > 1: n14.color_ramp.elements.remove(n14.color_ramp.elements[-1])
n14.color_ramp.elements[0].position = 0.0; n14.color_ramp.elements[0].color = (0.0, 0.0, 0.0, 1.0)
_e = n14.color_ramp.elements.new(1.0); _e.color = (0.03078, 0.03078, 0.03078, 1.0)
_L.new(n4.outputs[0], n3.inputs[0])
_L.new(n5.outputs[0], n6.inputs[6])
_L.new(n6.outputs[2], n0.inputs[0])
_L.new(n7.outputs[0], n0.inputs[5])
_L.new(n8.outputs[0], n5.inputs[0])
_L.new(n9.outputs[0], n6.inputs[0])
_L.new(n9.outputs[0], n7.inputs[3])
_L.new(n2.outputs[0], n8.inputs[0])
_L.new(n2.outputs[1], n9.inputs[0])
_L.new(n3.outputs[0], n10.inputs[0])
_L.new(n3.outputs[0], n11.inputs[0])
_L.new(n12.outputs[0], n11.inputs[1])
_L.new(n10.outputs[0], n13.inputs[0])
_L.new(n11.outputs[0], n2.inputs[0])
_L.new(n13.outputs[0], n12.inputs[0])
_L.new(n13.outputs[0], n12.inputs[1])
_L.new(n9.outputs[0], n14.inputs[0])
_L.new(n14.outputs[0], n0.inputs[2])
_L.new(n0.outputs[0], n1.inputs[0])
n1.is_active_output = True
mat_wood.use_nodes = True; mat_wood.node_tree.nodes.clear()
_N = mat_wood.node_tree.nodes; _L = mat_wood.node_tree.links
n0 = _N.new('ShaderNodeOutputMaterial'); n0.name = 'Material Output'; n0.location = (187, 284)
n1 = _N.new('NodeReroute'); n1.name = 'Reroute'; n1.location = (-119, 19)
n1.width = 16
n1.socket_idname = 'NodeSocketVector'
n2 = _N.new('ShaderNodeGroup'); n2.name = 'PBR (Specular Setup)'; n2.location = (-101, 302)
n2.label = 'PBR (Specular Setup)'
n2.width = 229
n2.node_tree = ng_pbr__specular_setup
n2.inputs[1].default_value = 0.0
n2.inputs[2].default_value = (1.0, 1.0, 1.0, 1.0)
n2.inputs[3].default_value = 0.0
n2.inputs[4].default_value = (1.0, 1.0, 1.0, 1.0)
n2.inputs[5].default_value = 1.45
n2.inputs[6].default_value = 50.0
n2.inputs[8].default_value = 50.0
n2.inputs[10].default_value = (1.0, 1.0, 1.0, 1.0)
n2.inputs[11].default_value = 0.0
n3 = _N.new('ShaderNodeGroup'); n3.name = 'Group'; n3.location = (-446, 184)
n3.node_tree = ng_wood_texture
n3.inputs[0].default_value = 1.0
n3.inputs[1].default_value = 1.0
_L.new(n3.outputs[0], n2.inputs[0])
_L.new(n1.outputs[0], n2.inputs[7])
_L.new(n1.outputs[0], n2.inputs[9])
_L.new(n3.outputs[1], n1.inputs[0])
_L.new(n2.outputs[0], n0.inputs[0])
n0.is_active_output = True
mat_basic_glass.use_nodes = True; mat_basic_glass.node_tree.nodes.clear()
_N = mat_basic_glass.node_tree.nodes; _L = mat_basic_glass.node_tree.links
n0 = _N.new('ShaderNodeOutputMaterial'); n0.name = 'Material Output'; n0.location = (295, 44)
n1 = _N.new('ShaderNodeMixShader'); n1.name = 'Mix Shader'; n1.location = (-301, 114)
n1.inputs[0].default_value = 0.15
n2 = _N.new('ShaderNodeBsdfTransparent'); n2.name = 'Transparent BSDF'; n2.location = (-791, 90)
n3 = _N.new('ShaderNodeBsdfTranslucent'); n3.name = 'Translucent BSDF'; n3.location = (-791, 2)
n4 = _N.new('ShaderNodeFresnel'); n4.name = 'Fresnel'; n4.location = (-791, 203)
n4.inputs[0].default_value = 1.05
n5 = _N.new('ShaderNodeBsdfAnisotropic'); n5.name = 'Glossy BSDF'; n5.location = (-551, 61)
n5.distribution = 'GGX'
n5.inputs[1].default_value = 0.0
n6 = _N.new('ShaderNodeMixShader'); n6.name = 'Mix Shader.001'; n6.location = (-551, 194)
_L.new(n6.outputs[0], n1.inputs[1])
_L.new(n3.outputs[0], n6.inputs[2])
_L.new(n4.outputs[0], n6.inputs[0])
_L.new(n5.outputs[0], n1.inputs[2])
_L.new(n2.outputs[0], n6.inputs[1])
_L.new(n1.outputs[0], n0.inputs[0])
n0.is_active_output = True
mat_landscape.use_nodes = True; mat_landscape.node_tree.nodes.clear()
_N = mat_landscape.node_tree.nodes; _L = mat_landscape.node_tree.links
n0 = _N.new('ShaderNodeOutputMaterial'); n0.name = 'Material Output'; n0.location = (300, 300)
n1 = _N.new('ShaderNodeBackground'); n1.name = 'Background'; n1.location = (10, 300)
n2 = _N.new('ShaderNodeTexImage'); n2.name = 'Image Texture'; n2.location = (-280, 275)
n2.image = img_placeholder_landscape_jpg
_L.new(n1.outputs[0], n0.inputs[0])
_L.new(n2.outputs[0], n1.inputs[0])
n0.is_active_output = True
mat_basic_glass_001.use_nodes = True; mat_basic_glass_001.node_tree.nodes.clear()
_N = mat_basic_glass_001.node_tree.nodes; _L = mat_basic_glass_001.node_tree.links
n0 = _N.new('ShaderNodeOutputMaterial'); n0.name = 'Material Output'; n0.location = (295, 44)
n1 = _N.new('ShaderNodeMixShader'); n1.name = 'Mix Shader'; n1.location = (-301, 114)
n1.inputs[0].default_value = 0.15
n2 = _N.new('ShaderNodeBsdfTransparent'); n2.name = 'Transparent BSDF'; n2.location = (-791, 90)
n3 = _N.new('ShaderNodeBsdfTranslucent'); n3.name = 'Translucent BSDF'; n3.location = (-791, 2)
n4 = _N.new('ShaderNodeFresnel'); n4.name = 'Fresnel'; n4.location = (-791, 203)
n4.inputs[0].default_value = 1.05
n5 = _N.new('ShaderNodeBsdfAnisotropic'); n5.name = 'Glossy BSDF'; n5.location = (-551, 61)
n5.distribution = 'GGX'
n5.inputs[1].default_value = 0.0
n6 = _N.new('ShaderNodeMixShader'); n6.name = 'Mix Shader.001'; n6.location = (-551, 194)
n7 = _N.new('ShaderNodeVolumeAbsorption'); n7.name = 'Volume Absorption'; n7.location = (-37, -39)
n7.inputs[0].default_value = (0.0, 0.6593, 1.0, 1.0)
n7.inputs[1].default_value = 0.8
n8 = _N.new('ShaderNodeTexNoise'); n8.name = 'Noise Texture'; n8.location = (-1406, 195)
n8.inputs[2].default_value = 13.5
n8.inputs[8].default_value = 0.1
n9 = _N.new('ShaderNodeMapping'); n9.name = 'Mapping'; n9.location = (-1586, 155)
n10 = _N.new('ShaderNodeTexCoord'); n10.name = 'Texture Coordinate'; n10.location = (-1766, 155)
n11 = _N.new('ShaderNodeBump'); n11.name = 'Bump'; n11.location = (-1163, 38)
n11.inputs[0].default_value = 0.8733
n11.inputs[1].default_value = 1.0
n11.inputs[2].default_value = 1.0
n12 = _N.new('NodeReroute'); n12.name = 'Reroute'; n12.location = (-899, -10)
n12.width = 16
n12.socket_idname = 'NodeSocketVector'
_L.new(n6.outputs[0], n1.inputs[1])
_L.new(n3.outputs[0], n6.inputs[2])
_L.new(n4.outputs[0], n6.inputs[0])
_L.new(n5.outputs[0], n1.inputs[2])
_L.new(n2.outputs[0], n6.inputs[1])
_L.new(n9.outputs[0], n8.inputs[0])
_L.new(n7.outputs[0], n0.inputs[1])
_L.new(n10.outputs[0], n9.inputs[0])
_L.new(n8.outputs[1], n11.inputs[3])
_L.new(n12.outputs[0], n4.inputs[1])
_L.new(n12.outputs[0], n3.inputs[1])
_L.new(n12.outputs[0], n5.inputs[5])
_L.new(n11.outputs[0], n12.inputs[0])
_L.new(n1.outputs[0], n0.inputs[0])
n0.is_active_output = True
mat_water.use_nodes = True; mat_water.node_tree.nodes.clear()
_N = mat_water.node_tree.nodes; _L = mat_water.node_tree.links
n0 = _N.new('ShaderNodeOutputMaterial'); n0.name = 'Material Output'; n0.location = (423, 334)
n1 = _N.new('ShaderNodeVolumePrincipled'); n1.name = 'Principled Volume'; n1.location = (-44, 216)
n1.inputs[0].default_value = (0.2465, 0.2883, 0.4998, 1.0)
n1.inputs[2].default_value = 0.3
n1.inputs[5].default_value = (0.01597, 0.01565, 0.04028, 1.0)
n1.inputs[8].default_value = 0.007273
n1.inputs[9].default_value = (0.8775, 1.0, 0.9301, 1.0)
n1.inputs[10].default_value = 818.8
n2 = _N.new('ShaderNodeBsdfGlass'); n2.name = 'Glass BSDF'; n2.location = (-131, 417)
n2.inputs[0].default_value = (1.0, 1.0, 1.0, 0.5199)
n2.inputs[2].default_value = 1.3
_L.new(n1.outputs[0], n0.inputs[1])
n0.is_active_output = True

# ---- world
world_world = bpy.data.worlds.new('World'); scene.world = world_world
world_world.use_nodes = True; world_world.node_tree.nodes.clear()
_N = world_world.node_tree.nodes; _L = world_world.node_tree.links
n0 = _N.new('ShaderNodeOutputWorld'); n0.name = 'World Output'; n0.location = (300, 300)
n1 = _N.new('ShaderNodeBackground'); n1.name = 'Background'; n1.location = (10, 300)
n1.inputs[0].default_value = (0.0, 0.0, 0.0, 1.0)
_L.new(n1.outputs[0], n0.inputs[0])
n0.is_active_output = True
world_world.color = (0.05088, 0.05088, 0.05088)
world_world.use_sun_shadow = False
world_world.sun_shadow_jitter_overblur = 0.0

# ---- cameras
cam_camera_001 = bpy.data.cameras.new('Camera.001')
cam_camera_001.type = 'PANO'
cam_camera_001.panorama_type = 'EQUIANGULAR_CUBEMAP_FACE'
cam_camera_001.longitude_min = -1.571
cam_camera_001.longitude_max = 1.571

# ---- lights
light_spot = bpy.data.lights.new('Spot', 'SPOT')
light_spot.transmission_factor = 0.0
light_spot.energy = 750.0
light_spot.shadow_maximum_resolution = 0.006
light_spot.use_absolute_resolution = True
light_spot.spot_blend = 0.9466
light_spot.spot_size = 0.9796
light_spot_001 = bpy.data.lights.new('Spot.001', 'SPOT')
light_spot_001.transmission_factor = 0.0
light_spot_001.energy = 750.0
light_spot_001.shadow_maximum_resolution = 0.006
light_spot_001.use_absolute_resolution = True
light_spot_001.spot_blend = 0.9466
light_spot_001.spot_size = 0.9796
light_spot_002 = bpy.data.lights.new('Spot.002', 'SPOT')
light_spot_002.transmission_factor = 0.0
light_spot_002.energy = 750.0
light_spot_002.shadow_maximum_resolution = 0.006
light_spot_002.use_absolute_resolution = True
light_spot_002.spot_blend = 0.9466
light_spot_002.spot_size = 0.9796
light_sun = bpy.data.lights.new('Sun', 'SUN')
light_sun.color = (0.4056, 0.6601, 1.0)
light_sun.transmission_factor = 0.0
light_sun.energy = 0.04
light_sun.cycles.is_caustics_light = True

# ---- meshes
me_plane = bpy.data.meshes.new('Plane')
me_plane.from_pydata([(-3.5, -2.0, -2.5), (3.5, -2.0, -2.5), (-3.5, 2.0, -2.5), (3.5, 2.0, -2.5), (-3.5, 2.0, 2.5), (-3.5, -2.0, 2.5), (3.5, -2.0, 2.5), (3.5, 2.0, 2.5)], [], [(0, 2, 3, 1), (5, 6, 7, 4), (2, 0, 5, 4), (3, 2, 4, 7), (0, 1, 6, 5), (1, 3, 7, 6)])
_uv = me_plane.uv_layers.new(name='UVMap')
_uv.uv.foreach_set('vector', [0.0, 0.0, 0.0, 1.0, 1.0, 1.0, 1.0, 0.0, 0.0, 0.0, 1.0, 0.0, 1.0, 1.0, 0.0, 1.0, 0.0, 1.0, 0.0, 0.0, 0.0, 0.0, 0.0, 1.0, 1.0, 1.0, 0.0, 1.0, 0.0, 1.0, 1.0, 1.0, 0.0, 0.0, 1.0, 0.0, 1.0, 0.0, 0.0, 0.0, 1.0, 0.0, 1.0, 1.0, 1.0, 1.0, 1.0, 0.0])
me_plane.update()
me_plane_001 = bpy.data.meshes.new('Plane.001')
me_plane_001.from_pydata([(-5.976, 0.4706, -1.5), (5.976, 0.4706, -1.5), (-5.976, 2.471, -1.5), (5.976, 2.471, -1.5), (-3.5, 0.4706, -1.5), (3.5, 0.4706, -1.5), (-5.976, -3.529, -1.5), (-3.5, -3.529, -1.5), (5.976, -3.529, -1.5), (3.5, -3.529, -1.5), (-5.976, 2.471, 1.5), (-5.976, 0.4706, 1.5), (3.5, 0.4706, 1.5), (5.976, 0.4706, 1.5), (5.976, 2.471, 1.5), (-3.5, 0.4706, 1.5), (-5.976, -3.529, 1.5), (-3.5, -3.529, 1.5), (3.5, -3.529, 1.5), (5.976, -3.529, 1.5)], [], [(0, 2, 3, 1, 5, 4), (4, 7, 6, 0), (1, 8, 9, 5), (11, 15, 12, 13, 14, 10), (15, 11, 16, 17), (13, 12, 18, 19), (9, 8, 19, 18), (6, 7, 17, 16), (3, 2, 10, 14), (5, 9, 18, 12), (2, 0, 11, 10), (0, 6, 16, 11), (8, 1, 13, 19), (7, 4, 15, 17), (4, 5, 12, 15), (1, 3, 14, 13)])
_uv = me_plane_001.uv_layers.new(name='UVMap')
_uv.uv.foreach_set('vector', [0.0, 0.0, 0.0, 1.0, 1.0, 1.0, 1.0, 0.0, 0.8, 0.0, 0.2, 0.0, 0.2, 0.0, 0.2, 0.0, 0.0, 0.0, 0.0, 0.0, 1.0, 0.0, 1.0, 0.0, 0.8, 0.0, 0.8, 0.0, 0.0, 0.0, 0.2, 0.0, 0.8, 0.0, 1.0, 0.0, 1.0, 1.0, 0.0, 1.0, 0.2, 0.0, 0.0, 0.0, 0.0, 0.0, 0.2, 0.0, 1.0, 0.0, 0.8, 0.0, 0.8, 0.0, 1.0, 0.0, 0.8, 0.0, 1.0, 0.0, 1.0, 0.0, 0.8, 0.0, 0.0, 0.0, 0.2, 0.0, 0.2, 0.0, 0.0, 0.0, 1.0, 1.0, 0.0, 1.0, 0.0, 1.0, 1.0, 1.0, 0.8, 0.0, 0.8, 0.0, 0.8, 0.0, 0.8, 0.0, 0.0, 1.0, 0.0, 0.0, 0.0, 0.0, 0.0, 1.0, 0.0, 0.0, 0.0, 0.0, 0.0, 0.0, 0.0, 0.0, 1.0, 0.0, 1.0, 0.0, 1.0, 0.0, 1.0, 0.0, 0.2, 0.0, 0.2, 0.0, 0.2, 0.0, 0.2, 0.0, 0.2, 0.0, 0.8, 0.0, 0.8, 0.0, 0.2, 0.0, 1.0, 0.0, 1.0, 1.0, 1.0, 1.0, 1.0, 0.0])
me_plane_001.update()
me_plane_002 = bpy.data.meshes.new('Plane.002')
me_plane_002.from_pydata([(-1.5, -7.0, -1.5), (1.5, -7.0, -1.5), (-1.5, 7.0, -1.5), (1.5, 7.0, -1.5), (-1.5, 7.0, 1.5), (-1.5, -7.0, 1.5), (1.5, -7.0, 1.5), (1.5, 7.0, 1.5)], [], [(0, 2, 3, 1), (5, 6, 7, 4), (3, 2, 4, 7), (0, 1, 6, 5), (1, 3, 7, 6), (2, 0, 5, 4)])
_uv = me_plane_002.uv_layers.new(name='UVMap')
_uv.uv.foreach_set('vector', [0.0, 0.0, 0.0, 1.0, 1.0, 1.0, 1.0, 0.0, 0.0, 0.0, 1.0, 0.0, 1.0, 1.0, 0.0, 1.0, 1.0, 1.0, 0.0, 1.0, 0.0, 1.0, 1.0, 1.0, 0.0, 0.0, 1.0, 0.0, 1.0, 0.0, 0.0, 0.0, 1.0, 0.0, 1.0, 1.0, 1.0, 1.0, 1.0, 0.0, 0.0, 1.0, 0.0, 0.0, 0.0, 0.0, 0.0, 1.0])
me_plane_002.update()
me_plane_004 = bpy.data.meshes.new('Plane.004')
me_plane_004.from_pydata([(-8.0, -5.0, -2.0), (8.0, -5.0, -2.0), (-8.0, 5.0, -2.0), (8.0, 5.0, -2.0), (-8.0, 5.0, 2.0), (-8.0, -5.0, 2.0), (8.0, -5.0, 2.0), (8.0, 5.0, 2.0)], [], [(0, 2, 3, 1), (5, 6, 7, 4), (1, 3, 7, 6), (2, 0, 5, 4), (3, 2, 4, 7), (0, 1, 6, 5)])
_uv = me_plane_004.uv_layers.new(name='UVMap')
_uv.uv.foreach_set('vector', [0.0, 0.0, 0.0, 1.0, 1.0, 1.0, 1.0, 0.0, 0.0, 0.0, 1.0, 0.0, 1.0, 1.0, 0.0, 1.0, 1.0, 0.0, 1.0, 1.0, 1.0, 1.0, 1.0, 0.0, 0.0, 1.0, 0.0, 0.0, 0.0, 0.0, 0.0, 1.0, 1.0, 1.0, 0.0, 1.0, 0.0, 1.0, 1.0, 1.0, 0.0, 0.0, 1.0, 0.0, 1.0, 0.0, 0.0, 0.0])
me_plane_004.update()
me_plane_005 = bpy.data.meshes.new('Plane.005')
me_plane_005.from_pydata([(-8.0, -5.0, -2.0), (8.0, -5.0, -2.0), (-8.0, 5.0, -2.0), (8.0, 5.0, -2.0), (-8.0, 5.0, 2.0), (-8.0, -5.0, 2.0), (8.0, -5.0, 2.0), (8.0, 5.0, 2.0)], [], [(0, 2, 3, 1), (5, 6, 7, 4), (1, 3, 7, 6), (2, 0, 5, 4), (3, 2, 4, 7), (0, 1, 6, 5)])
_uv = me_plane_005.uv_layers.new(name='UVMap')
_uv.uv.foreach_set('vector', [0.0, 0.0, 0.0, 1.0, 1.0, 1.0, 1.0, 0.0, 0.0, 0.0, 1.0, 0.0, 1.0, 1.0, 0.0, 1.0, 1.0, 0.0, 1.0, 1.0, 1.0, 1.0, 1.0, 0.0, 0.0, 1.0, 0.0, 0.0, 0.0, 0.0, 0.0, 1.0, 1.0, 1.0, 0.0, 1.0, 0.0, 1.0, 1.0, 1.0, 0.0, 0.0, 1.0, 0.0, 1.0, 0.0, 0.0, 0.0])
me_plane_005.update()
me_plane_006 = bpy.data.meshes.new('Plane.006')
me_plane_006.from_pydata([(-5.599, 0.26, -1.5), (3.901, 0.26, -1.5), (-5.599, 4.26, -1.5), (3.901, 4.26, -1.5), (-1.134, 0.26, -1.5), (3.901, -5.74, -1.5), (-1.134, -5.74, -1.5), (-5.599, 4.26, 1.5), (-5.599, 0.26, 1.5), (-1.134, 0.26, 1.5), (3.901, 0.26, 1.5), (3.901, 4.26, 1.5), (-1.134, -5.74, 1.5), (3.901, -5.74, 1.5)], [], [(0, 2, 3, 1, 4), (1, 5, 6, 4), (8, 9, 10, 11, 7), (10, 9, 12, 13), (1, 3, 11, 10), (2, 0, 8, 7), (5, 1, 10, 13), (6, 5, 13, 12), (3, 2, 7, 11), (4, 6, 12, 9), (0, 4, 9, 8)])
_uv = me_plane_006.uv_layers.new(name='UVMap')
_uv.uv.foreach_set('vector', [0.0, 0.0, 0.0, 1.0, 1.0, 1.0, 1.0, 0.0, 0.47, 0.0, 1.0, 0.0, 1.0, 0.0, 0.47, 0.0, 0.47, 0.0, 0.0, 0.0, 0.47, 0.0, 1.0, 0.0, 1.0, 1.0, 0.0, 1.0, 1.0, 0.0, 0.47, 0.0, 0.47, 0.0, 1.0, 0.0, 1.0, 0.0, 1.0, 1.0, 1.0, 1.0, 1.0, 0.0, 0.0, 1.0, 0.0, 0.0, 0.0, 0.0, 0.0, 1.0, 1.0, 0.0, 1.0, 0.0, 1.0, 0.0, 1.0, 0.0, 0.47, 0.0, 1.0, 0.0, 1.0, 0.0, 0.47, 0.0, 1.0, 1.0, 0.0, 1.0, 0.0, 1.0, 1.0, 1.0, 0.47, 0.0, 0.47, 0.0, 0.47, 0.0, 0.47, 0.0, 0.0, 0.0, 0.47, 0.0, 0.47, 0.0, 0.0, 0.0])
me_plane_006.update()
me_plane_007 = bpy.data.meshes.new('Plane.007')
me_plane_007.from_pydata([(5.599, 0.26, -1.5), (-3.901, 0.26, -1.5), (5.599, 4.26, -1.5), (-3.901, 4.26, -1.5), (1.134, 0.26, -1.5), (-3.901, -5.74, -1.5), (1.134, -5.74, -1.5), (5.599, 4.26, 1.5), (5.599, 0.26, 1.5), (1.134, 0.26, 1.5), (-3.901, 0.26, 1.5), (-3.901, 4.26, 1.5), (1.134, -5.74, 1.5), (-3.901, -5.74, 1.5)], [], [(0, 2, 3, 1, 4), (1, 5, 6, 4), (8, 9, 10, 11, 7), (10, 9, 12, 13), (4, 6, 12, 9), (0, 4, 9, 8), (1, 3, 11, 10), (2, 0, 8, 7), (5, 1, 10, 13), (6, 5, 13, 12), (3, 2, 7, 11)])
_uv = me_plane_007.uv_layers.new(name='UVMap')
_uv.uv.foreach_set('vector', [0.0, 0.0, 0.0, 1.0, 1.0, 1.0, 1.0, 0.0, 0.47, 0.0, 1.0, 0.0, 1.0, 0.0, 0.47, 0.0, 0.47, 0.0, 0.0, 0.0, 0.47, 0.0, 1.0, 0.0, 1.0, 1.0, 0.0, 1.0, 1.0, 0.0, 0.47, 0.0, 0.47, 0.0, 1.0, 0.0, 0.47, 0.0, 0.47, 0.0, 0.47, 0.0, 0.47, 0.0, 0.0, 0.0, 0.47, 0.0, 0.47, 0.0, 0.0, 0.0, 1.0, 0.0, 1.0, 1.0, 1.0, 1.0, 1.0, 0.0, 0.0, 1.0, 0.0, 0.0, 0.0, 0.0, 0.0, 1.0, 1.0, 0.0, 1.0, 0.0, 1.0, 0.0, 1.0, 0.0, 0.47, 0.0, 1.0, 0.0, 1.0, 0.0, 0.47, 0.0, 1.0, 1.0, 0.0, 1.0, 0.0, 1.0, 1.0, 1.0])
me_plane_007.update()
me_plane_008 = bpy.data.meshes.new('Plane.008')
me_plane_008.from_pydata([(-17.05, -23.92, -5.027), (17.95, -24.54, -5.648), (-17.05, 24.84, -5.027), (17.95, 25.46, -5.648), (15.12, 22.63, -5.648), (15.12, 1.962, -5.648), (1.945, 22.63, -5.648), (-1.051, -1.042, -5.648), (-1.051, 1.963, -5.648), (1.945, 1.962, -5.648), (-1.051, 1.963, -10.65), (-1.051, -1.042, -10.65), (-17.05, -23.92, 8.731), (17.95, -24.54, 9.352), (-17.05, 24.84, 8.731), (17.95, 25.46, 9.352), (-14.23, 7.13, -8.648), (-1.051, 7.13, -8.648), (-14.23, 21.63, -5.648), (-13.23, 22.63, -5.648), (-14.93, 23.34, -5.648), (-14.09, 22.13, -5.648), (-13.73, 22.5, -5.648), (-13.23, -21.71, -5.648), (-14.23, -20.71, -5.648), (-14.93, -22.42, -5.648), (-13.73, -21.58, -5.648), (-14.09, -21.21, -5.648), (-13.23, 1.963, -5.648), (-14.23, 2.963, -5.648), (-14.23, 0.9628, -5.648), (-13.73, 2.097, -5.648), (-14.09, 2.463, -5.648), (-14.23, -2.042, -5.648), (-13.23, -1.042, -5.648), (-14.23, -0.04207, -5.648), (-14.09, -1.542, -5.648), (-13.73, -1.176, -5.648), (-1.051, -20.71, -5.648), (-2.051, -21.71, -5.648), (-0.0506, -21.71, -5.648), (-1.185, -21.21, -5.648), (-1.551, -21.58, -5.648), (-2.051, 22.63, -5.648), (-1.051, 21.63, -5.648), (-0.0506, 22.63, -5.648), (-1.551, 22.5, -5.648), (-1.185, 22.13, -5.648), (-8.638, -1.042, -5.648), (-7.638, -0.04207, -5.648), (-8.138, -0.9081, -5.648), (-7.772, -0.5421, -5.648), (-7.638, 0.9628, -5.648), (-8.638, 1.963, -5.648), (-7.772, 1.463, -5.648), (-8.138, 1.829, -5.648), (-13.23, -1.042, -10.65), (-14.23, -2.042, -10.65), (-13.73, -1.176, -10.65), (-14.09, -1.542, -10.65), (-14.23, -20.71, -10.65), (-13.23, -21.71, -10.65), (-14.09, -21.21, -10.65), (-13.73, -21.58, -10.65), (-1.051, 21.63, -6.777), (-2.051, 22.63, -6.648), (-1.185, 22.13, -6.712), (-1.551, 22.5, -6.665), (-13.23, 22.63, -6.648), (-14.23, 21.63, -6.777), (-13.73, 22.5, -6.665), (-14.09, 22.13, -6.712), (-14.23, 2.963, -10.26), (-13.23, 1.963, -10.65), (-14.09, 2.463, -10.45), (-13.73, 2.097, -10.6), (-2.051, -21.71, -10.65), (-1.051, -20.71, -10.65), (-1.551, -21.58, -10.65), (-1.185, -21.21, -10.65), (-7.638, -0.04207, -10.65), (-8.638, -1.042, -10.65), (-6.638, -1.042, -10.65), (-7.772, -0.5421, -10.65), (-8.138, -0.9081, -10.65), (-8.638, 1.963, -10.65), (-7.638, 0.9628, -10.65), (-6.638, 1.963, -10.65), (-8.138, 1.829, -10.65), (-7.772, 1.463, -10.65), (15.12, -20.71, -5.648), (14.12, -21.71, -5.648), (15.83, -22.42, -5.648), (14.99, -21.21, -5.648), (14.62, -21.58, -5.648), (2.945, -21.71, -5.648), (1.945, -20.71, -5.648), (0.9446, -21.71, -5.648), (2.445, -21.58, -5.648), (2.079, -21.21, -5.648), (14.12, -1.041, -5.648), (15.12, -2.041, -5.648), (15.12, -0.04112, -5.648), (14.62, -1.175, -5.648), (14.99, -1.541, -5.648), (1.945, -2.041, -5.648), (2.945, -1.041, -5.648), (1.945, -0.04112, -5.648), (0.9446, -1.041, -5.648), (2.079, -1.541, -5.648), (2.445, -1.175, -5.648), (1.945, -20.71, -9.648), (2.945, -21.71, -9.648), (2.079, -21.21, -9.648), (2.445, -21.58, -9.648), (14.12, -21.71, -9.648), (15.12, -20.71, -9.648), (14.62, -21.58, -9.648), (14.99, -21.21, -9.648), (15.12, -2.041, -9.648), (14.12, -1.041, -9.648), (14.99, -1.541, -9.648), (14.62, -1.175, -9.648), (2.945, -1.041, -9.648), (1.945, -2.041, -9.648), (2.445, -1.175, -9.648), (2.079, -1.541, -9.648), (15.12, 1.962, -5.748), (15.12, 22.63, -5.748), (1.945, 22.63, -5.748), (1.945, 1.962, -5.748), (-2.051, 22.63, -5.948), (-1.551, 22.5, -5.948), (-1.185, 22.13, -5.948), (-1.051, 21.63, -5.948), (-14.23, 21.63, -5.948), (-14.09, 22.13, -5.948), (-13.73, 22.5, -5.948), (-13.23, 22.63, -5.948), (-1.051, 1.963, -5.948), (-1.051, -1.042, -5.948), (-8.638, 1.963, -5.948), (-8.138, 1.829, -5.948), (-7.772, 1.463, -5.948), (-7.638, 0.9628, -5.948), (-8.638, -1.042, -5.948), (-8.138, -0.9081, -5.948), (-7.772, -0.5421, -5.948), (-7.638, -0.04207, -5.948), (-14.23, 2.963, -5.948), (-14.09, 2.463, -5.948), (-13.73, 2.097, -5.948), (-13.23, 1.963, -5.948), (-1.051, -20.71, -5.948), (-1.185, -21.21, -5.948), (-1.551, -21.58, -5.948), (-2.051, -21.71, -5.948), (-14.23, -20.71, -5.948), (-14.09, -21.21, -5.948), (-13.73, -21.58, -5.948), (-13.23, -21.71, -5.948), (-13.23, -1.042, -5.948), (-13.73, -1.176, -5.948), (-14.09, -1.542, -5.948), (-14.23, -2.042, -5.948), (14.12, -1.041, -5.948), (14.62, -1.175, -5.948), (14.99, -1.541, -5.948), (15.12, -2.041, -5.948), (14.12, -21.71, -5.948), (14.62, -21.58, -5.948), (14.99, -21.21, -5.948), (15.12, -20.71, -5.948), (2.945, -21.71, -5.948), (2.445, -21.58, -5.948), (2.079, -21.21, -5.948), (1.945, -20.71, -5.948), (2.945, -1.041, -5.948), (2.445, -1.175, -5.948), (2.079, -1.541, -5.948), (1.945, -2.041, -5.948), (-17.05, 25.46, -5.648), (-17.05, -24.54, -5.648), (-17.05, 25.46, 9.352), (-17.05, -24.54, 9.352)], [], [(4, 6, 129, 128), (18, 29, 149, 135), (160, 156, 76, 61), (172, 168, 119, 116), (25, 24, 33, 35, 30, 29, 18, 20, 181, 182), (8, 44, 134, 139), (145, 161, 56, 81), (153, 140, 11, 77), (111, 113, 114, 112, 115, 117, 118, 116, 119, 121, 122, 120, 123, 125, 126, 124), (180, 176, 111, 124), (165, 177, 123, 120), (58, 59, 57), (141, 73, 152), (87, 10, 17), (69, 68, 71), (144, 148, 80, 86), (35, 34, 48, 50, 51, 49, 52, 54, 55, 53, 28, 30), (20, 19, 43, 45, 6, 4, 3, 181), (8, 9, 6, 45, 44), (4, 5, 102, 101, 90, 92, 1, 3), (107, 106, 100, 102, 5, 9), (140, 139, 10, 11), (38, 40, 97, 96, 105, 108, 7), (92, 91, 95, 97, 40, 39, 23, 25, 182, 1), (7, 108, 107, 9, 8), (181, 3, 15, 183), (1, 182, 184, 13), (3, 1, 13, 15), (0, 2, 14, 12), (183, 15, 13, 184), (164, 157, 60, 57), (80, 82, 11, 10, 87, 86), (18, 21, 20), (21, 22, 20), (22, 19, 20), (23, 26, 25), (26, 27, 25), (27, 24, 25), (28, 31, 30), (31, 32, 30), (32, 29, 30), (33, 36, 35), (36, 37, 35), (37, 34, 35), (38, 41, 40), (41, 42, 40), (42, 39, 40), (43, 46, 45), (46, 47, 45), (47, 44, 45), (80, 83, 82), (83, 84, 82), (84, 81, 82), (85, 88, 87), (88, 89, 87), (89, 86, 87), (141, 53, 55, 142), (142, 55, 54, 143), (143, 54, 52, 144), (145, 81, 84, 146), (146, 84, 83, 147), (147, 83, 80, 148), (149, 29, 32, 150), (150, 32, 31, 151), (151, 31, 28, 152), (131, 65, 67, 132), (132, 67, 66, 133), (133, 66, 64, 134), (153, 77, 79, 154), (154, 79, 78, 155), (155, 78, 76, 156), (157, 24, 27, 158), (158, 27, 26, 159), (159, 26, 23, 160), (135, 69, 71, 136), (136, 71, 70, 137), (137, 70, 68, 138), (161, 34, 37, 162), (162, 37, 36, 163), (163, 36, 33, 164), (131, 138, 68, 65), (90, 93, 92), (93, 94, 92), (94, 91, 92), (95, 98, 97), (98, 99, 97), (99, 96, 97), (100, 103, 102), (103, 104, 102), (104, 101, 102), (105, 109, 110, 106, 107, 108), (165, 120, 122, 166), (166, 122, 121, 167), (167, 121, 119, 168), (169, 91, 94, 170), (170, 94, 93, 171), (171, 93, 90, 172), (173, 112, 114, 174), (174, 114, 113, 175), (175, 113, 111, 176), (177, 106, 110, 178), (178, 110, 109, 179), (179, 109, 105, 180), (173, 169, 115, 112), (130, 127, 128, 129), (5, 4, 128, 127), (9, 5, 127, 130), (6, 9, 130, 129), (43, 19, 138, 131), (22, 137, 138, 19), (21, 136, 137, 22), (18, 135, 136, 21), (47, 133, 134, 44), (46, 132, 133, 47), (43, 131, 132, 46), (59, 163, 164, 57), (58, 162, 163, 59), (56, 161, 162, 58), (63, 159, 160, 61), (62, 158, 159, 63), (60, 157, 158, 62), (42, 155, 156, 39), (41, 154, 155, 42), (38, 153, 154, 41), (75, 151, 152, 73), (74, 150, 151, 75), (72, 149, 150, 74), (51, 147, 148, 49), (50, 146, 147, 51), (48, 145, 146, 50), (89, 143, 144, 86), (88, 142, 143, 89), (85, 141, 142, 88), (33, 24, 157, 164), (7, 8, 139, 140), (52, 49, 148, 144), (28, 53, 141, 152), (38, 7, 140, 153), (48, 34, 161, 145), (23, 39, 156, 160), (95, 91, 169, 173), (139, 134, 64, 17, 10), (149, 72, 16), (126, 179, 180, 124), (125, 178, 179, 126), (123, 177, 178, 125), (99, 175, 176, 96), (98, 174, 175, 99), (95, 173, 174, 98), (118, 171, 172, 116), (117, 170, 171, 118), (115, 169, 170, 117), (104, 167, 168, 101), (103, 166, 167, 104), (100, 165, 166, 103), (100, 106, 177, 165), (105, 96, 176, 180), (90, 101, 168, 172), (2, 0, 182, 181), (12, 14, 183, 184), (14, 2, 181, 183), (0, 12, 184, 182), (57, 60, 81), (60, 62, 61), (62, 63, 61), (61, 76, 77), (76, 78, 77), (78, 79, 77), (77, 11, 82), (81, 56, 57), (56, 58, 57), (77, 82, 81), (60, 61, 77), (81, 60, 77), (16, 72, 85), (72, 74, 73), (85, 72, 73), (74, 75, 73), (17, 16, 87), (87, 16, 85), (69, 135, 16), (135, 149, 16), (69, 16, 17), (17, 64, 69), (64, 66, 65), (69, 64, 65), (66, 67, 65), (65, 68, 69), (68, 70, 71), (141, 85, 73)])
me_plane_008.polygons.foreach_set('use_smooth', [True] * 190)
me_plane_008.polygons.foreach_set('material_index', [0, 0, 1, 1, 0, 0, 1, 1, 1, 1, 1, 1, 1, 1, 1, 1, 0, 0, 0, 0, 0, 1, 0, 0, 0, 0, 0, 0, 3, 0, 1, 1, 0, 0, 0, 0, 0, 0, 0, 0, 0, 0, 0, 0, 0, 0, 0, 0, 0, 0, 1, 1, 1, 1, 1, 1, 0, 0, 0, 1, 1, 1, 0, 0, 0, 1, 1, 1, 1, 1, 1, 0, 0, 0, 1, 1, 1, 0, 0, 0, 1, 0, 0, 0, 0, 0, 0, 0, 0, 0, 0, 1, 1, 1, 0, 0, 0, 1, 1, 1, 0, 0, 0, 1, 2, 0, 0, 0, 0, 0, 0, 0, 0, 0, 0, 1, 1, 1, 1, 1, 1, 0, 0, 0, 1, 1, 1, 0, 0, 0, 1, 1, 1, 0, 0, 0, 0, 0, 0, 0, 0, 1, 1, 1, 1, 1, 0, 0, 0, 1, 1, 1, 0, 0, 0, 0, 0, 0, 0, 0, 0, 0, 1, 1, 1, 1, 1, 1, 1, 1, 1, 1, 1, 1, 1, 1, 1, 1, 1, 1, 1, 1, 1, 1, 1, 1, 1, 1, 1, 1])
_k = set([(0, 2), (1, 3), (1, 13), (1, 182), (2, 14), (3, 15), (3, 181), (7, 38), (12, 14), (13, 15), (13, 184), (15, 183), (127, 128), (127, 130), (128, 129), (129, 130), (131, 132), (131, 138), (132, 133), (133, 134), (134, 139), (135, 136), (135, 149), (136, 137), (137, 138), (139, 140), (140, 153), (141, 142), (141, 152), (142, 143), (143, 144), (144, 148), (145, 146), (145, 161), (146, 147), (147, 148), (149, 150), (150, 151), (151, 152), (153, 154), (154, 155), (155, 156), (156, 160), (157, 158), (157, 164), (158, 159), (159, 160), (161, 162), (162, 163), (163, 164), (165, 166), (165, 177), (166, 167), (167, 168), (168, 172), (169, 170), (169, 173), (170, 171), (171, 172), (173, 174), (174, 175), (175, 176), (176, 180), (177, 178), (178, 179), (179, 180), (181, 182), (181, 183), (183, 184)])
me_plane_008.attributes.new('sharp_edge', 'BOOLEAN', 'EDGE').data.foreach_set('value', [ (min(e.vertices), max(e.vertices)) in _k for e in me_plane_008.edges])
_uv = me_plane_008.uv_layers.new(name='UVMap')
_uv.uv.foreach_set('vector', [0.8634, 0.5113, 0.5999, 0.5113, 0.5999, 0.5093, 0.8634, 0.5093, 0.9808, 0.5113, 0.6074, 0.5113, 0.6074, 0.5053, 0.9808, 0.5053, 0.2965, 0.5053, 0.52, 0.5053, 0.52, 0.4113, 0.2965, 0.4113, 0.1339, 0.5053, 0.5074, 0.5053, 0.5074, 0.4313, 0.1339, 0.4313, 0.2624, 0.0998, 0.2765, 0.1339, 0.2765, 0.5073, 0.2765, 0.5473, 0.2765, 0.5674, 0.2765, 0.6074, 0.2765, 0.9808, 0.2624, 1.015, 0.22, 1.057, 0.22, 0.0574, 0.5874, 0.5113, 0.9808, 0.5113, 0.9808, 0.5053, 0.5874, 0.5053, 0.3883, 0.5053, 0.2965, 0.5053, 0.2965, 0.4113, 0.3883, 0.4113, 0.1339, 0.5053, 0.5273, 0.5053, 0.5273, 0.4113, 0.1339, 0.4113, 0.5999, 0.1339, 0.6026, 0.1239, 0.6099, 0.1166, 0.6199, 0.1139, 0.8434, 0.1139, 0.8534, 0.1166, 0.8607, 0.1239, 0.8634, 0.1339, 0.8634, 0.5074, 0.8607, 0.5174, 0.8534, 0.5247, 0.8434, 0.5274, 0.6199, 0.5274, 0.6099, 0.5247, 0.6026, 0.5174, 0.5999, 0.5074, 0.5074, 0.5053, 0.1339, 0.5053, 0.1339, 0.4313, 0.5074, 0.4313, 0.8434, 0.5053, 0.6199, 0.5053, 0.6199, 0.4313, 0.8434, 0.4313, 0.2865, 0.5247, 0.2792, 0.5173, 0.2765, 0.5073, 0.3883, 0.5053, 0.2965, 0.4113, 0.2965, 0.5053, 0.4283, 0.5874, 0.54, 0.5874, 0.54, 0.6908, 0.2765, 0.9808, 0.2965, 1.001, 0.2792, 0.9908, 0.5674, 0.5053, 0.5473, 0.5053, 0.5473, 0.4113, 0.5674, 0.4113, 0.2765, 0.5473, 0.2965, 0.5273, 0.3883, 0.5273, 0.3983, 0.53, 0.4056, 0.5373, 0.4083, 0.5473, 0.4083, 0.5674, 0.4056, 0.5774, 0.3983, 0.5848, 0.3883, 0.5874, 0.2965, 0.5874, 0.2765, 0.5674, 0.2624, 1.015, 0.2965, 1.001, 0.52, 1.001, 0.56, 1.001, 0.5999, 1.001, 0.8634, 1.001, 0.92, 1.057, 0.22, 1.057, 0.54, 0.5874, 0.5999, 0.5874, 0.5999, 1.001, 0.56, 1.001, 0.54, 0.9808, 0.8634, 1.001, 0.8634, 0.5874, 0.8634, 0.5474, 0.8634, 0.5074, 0.8634, 0.1339, 0.8775, 0.0998, 0.92, 0.0574, 0.92, 1.057, 0.5999, 0.5474, 0.6199, 0.5274, 0.8434, 0.5274, 0.8634, 0.5474, 0.8634, 0.5874, 0.5999, 0.5874, 0.5273, 0.5053, 0.5874, 0.5053, 0.5874, 0.4113, 0.5273, 0.4113, 0.54, 0.1339, 0.56, 0.1139, 0.5799, 0.1139, 0.5999, 0.1339, 0.5999, 0.5074, 0.5799, 0.5274, 0.54, 0.5273, 0.8775, 0.0998, 0.8434, 0.1139, 0.6199, 0.1139, 0.5799, 0.1139, 0.56, 0.1139, 0.52, 0.1139, 0.2965, 0.1139, 0.2624, 0.0998, 0.22, 0.0574, 0.92, 0.0574, 0.54, 0.5273, 0.5799, 0.5274, 0.5999, 0.5474, 0.5999, 0.5874, 0.54, 0.5874, 0.22, 0.5113, 0.92, 0.5113, 0.92, 0.8113, 0.22, 0.8113, 0.92, 0.5113, 0.22, 0.5113, 0.22, 0.8113, 0.92, 0.8113, 1.057, 0.5113, 0.0574, 0.5113, 0.0574, 0.8113, 1.057, 0.8113, 0.06982, 0.5237, 1.045, 0.5237, 1.045, 0.7989, 0.06982, 0.7989, 0.22, 1.057, 0.92, 1.057, 0.92, 0.0574, 0.22, 0.0574, 0.5073, 0.5053, 0.1339, 0.5053, 0.1339, 0.4113, 0.5073, 0.4113, 0.4083, 0.5473, 0.4283, 0.5273, 0.54, 0.5273, 0.54, 0.5874, 0.4283, 0.5874, 0.4083, 0.5674, 0.2765, 0.9808, 0.2792, 0.9908, 0.2624, 1.015, 0.2792, 0.9908, 0.2865, 0.9982, 0.2624, 1.015, 0.2865, 0.9982, 0.2965, 1.001, 0.2624, 1.015, 0.2965, 0.1139, 0.2865, 0.1166, 0.2624, 0.0998, 0.2865, 0.1166, 0.2792, 0.1239, 0.2624, 0.0998, 0.2792, 0.1239, 0.2765, 0.1339, 0.2624, 0.0998, 0.2965, 0.5874, 0.2865, 0.5901, 0.2765, 0.5674, 0.2865, 0.5901, 0.2792, 0.5974, 0.2765, 0.5674, 0.2792, 0.5974, 0.2765, 0.6074, 0.2765, 0.5674, 0.2765, 0.5073, 0.2792, 0.5173, 0.2765, 0.5473, 0.2792, 0.5173, 0.2865, 0.5247, 0.2765, 0.5473, 0.2865, 0.5247, 0.2965, 0.5273, 0.2765, 0.5473, 0.54, 0.1339, 0.5373, 0.1239, 0.56, 0.1139, 0.5373, 0.1239, 0.53, 0.1166, 0.56, 0.1139, 0.53, 0.1166, 0.52, 0.1139, 0.56, 0.1139, 0.52, 1.001, 0.53, 0.9982, 0.56, 1.001, 0.53, 0.9982, 0.5373, 0.9908, 0.56, 1.001, 0.5373, 0.9908, 0.54, 0.9808, 0.56, 1.001, 0.4083, 0.5473, 0.4056, 0.5373, 0.4283, 0.5273, 0.4056, 0.5373, 0.3983, 0.53, 0.4283, 0.5273, 0.3983, 0.53, 0.3883, 0.5273, 0.4283, 0.5273, 0.3883, 0.5874, 0.3983, 0.5848, 0.4283, 0.5874, 0.3983, 0.5848, 0.4056, 0.5774, 0.4283, 0.5874, 0.4056, 0.5774, 0.4083, 0.5674, 0.4283, 0.5874, 0.3883, 0.5053, 0.3883, 0.5113, 0.3983, 0.5113, 0.3983, 0.5053, 0.3983, 0.5053, 0.3983, 0.5113, 0.4056, 0.5113, 0.4056, 0.5053, 0.5774, 0.5053, 0.5774, 0.5113, 0.5674, 0.5113, 0.5674, 0.5053, 0.3883, 0.5053, 0.3883, 0.4113, 0.3983, 0.4113, 0.3983, 0.5053, 0.3983, 0.5053, 0.3983, 0.4113, 0.4056, 0.4113, 0.4056, 0.5053, 0.5373, 0.5053, 0.5373, 0.4113, 0.5473, 0.4113, 0.5473, 0.5053, 0.6074, 0.5053, 0.6074, 0.5113, 0.5974, 0.5113, 0.5974, 0.5053, 0.5974, 0.5053, 0.5974, 0.5113, 0.5901, 0.5113, 0.5901, 0.5053, 0.2865, 0.5053, 0.2865, 0.5113, 0.2965, 0.5113, 0.2965, 0.5053, 0.52, 0.5053, 0.52, 0.4913, 0.53, 0.491, 0.53, 0.5053, 0.9982, 0.5053, 0.9982, 0.491, 0.9908, 0.49, 0.9908, 0.5053, 0.9908, 0.5053, 0.9908, 0.49, 0.9808, 0.4887, 0.9808, 0.5053, 0.1339, 0.5053, 0.1339, 0.4113, 0.1239, 0.4113, 0.1239, 0.5053, 0.1239, 0.5053, 0.1239, 0.4113, 0.1166, 0.4113, 0.1166, 0.5053, 0.53, 0.5053, 0.53, 0.4113, 0.52, 0.4113, 0.52, 0.5053, 0.1339, 0.5053, 0.1339, 0.5113, 0.1239, 0.5113, 0.1239, 0.5053, 0.1239, 0.5053, 0.1239, 0.5113, 0.1166, 0.5113, 0.1166, 0.5053, 0.2865, 0.5053, 0.2865, 0.5113, 0.2965, 0.5113, 0.2965, 0.5053, 0.9808, 0.5053, 0.9808, 0.4887, 0.9908, 0.49, 0.9908, 0.5053, 0.9908, 0.5053, 0.9908, 0.49, 0.9982, 0.491, 0.9982, 0.5053, 0.2865, 0.5053, 0.2865, 0.491, 0.2965, 0.4913, 0.2965, 0.5053, 0.2965, 0.5053, 0.2965, 0.5113, 0.2865, 0.5113, 0.2865, 0.5053, 0.5247, 0.5053, 0.5247, 0.5113, 0.5173, 0.5113, 0.5173, 0.5053, 0.5173, 0.5053, 0.5173, 0.5113, 0.5073, 0.5113, 0.5073, 0.5053, 0.52, 0.5053, 0.2965, 0.5053, 0.2965, 0.4913, 0.52, 0.4913, 0.8634, 0.1339, 0.8607, 0.1239, 0.8775, 0.0998, 0.8607, 0.1239, 0.8534, 0.1166, 0.8775, 0.0998, 0.8534, 0.1166, 0.8434, 0.1139, 0.8775, 0.0998, 0.6199, 0.1139, 0.6099, 0.1166, 0.5799, 0.1139, 0.6099, 0.1166, 0.6026, 0.1239, 0.5799, 0.1139, 0.6026, 0.1239, 0.5999, 0.1339, 0.5799, 0.1139, 0.8434, 0.5274, 0.8534, 0.5247, 0.8634, 0.5474, 0.8534, 0.5247, 0.8607, 0.5174, 0.8634, 0.5474, 0.8607, 0.5174, 0.8634, 0.5074, 0.8634, 0.5474, 0.5999, 0.5074, 0.6026, 0.5174, 0.6099, 0.5247, 0.6199, 0.5274, 0.5999, 0.5474, 0.5799, 0.5274, 0.8434, 0.5053, 0.8434, 0.4313, 0.8534, 0.4313, 0.8534, 0.5053, 0.5247, 0.5053, 0.5247, 0.4313, 0.5174, 0.4313, 0.5174, 0.5053, 0.5174, 0.5053, 0.5174, 0.4313, 0.5074, 0.4313, 0.5074, 0.5053, 0.8434, 0.5053, 0.8434, 0.5113, 0.8534, 0.5113, 0.8534, 0.5053, 0.1166, 0.5053, 0.1166, 0.5113, 0.1239, 0.5113, 0.1239, 0.5053, 0.1239, 0.5053, 0.1239, 0.5113, 0.1339, 0.5113, 0.1339, 0.5053, 0.6199, 0.5053, 0.6199, 0.4313, 0.6099, 0.4313, 0.6099, 0.5053, 0.1166, 0.5053, 0.1166, 0.4313, 0.1239, 0.4313, 0.1239, 0.5053, 0.1239, 0.5053, 0.1239, 0.4313, 0.1339, 0.4313, 0.1339, 0.5053, 0.6199, 0.5053, 0.6199, 0.5113, 0.6099, 0.5113, 0.6099, 0.5053, 0.5247, 0.5053, 0.5247, 0.5113, 0.5174, 0.5113, 0.5174, 0.5053, 0.5174, 0.5053, 0.5174, 0.5113, 0.5074, 0.5113, 0.5074, 0.5053, 0.6199, 0.5053, 0.8434, 0.5053, 0.8434, 0.4313, 0.6199, 0.4313, 0.5999, 0.5874, 0.8634, 0.5874, 0.8634, 1.001, 0.5999, 1.001, 0.5874, 0.5113, 1.001, 0.5113, 1.001, 0.5093, 0.5874, 0.5093, 0.5999, 0.5113, 0.8634, 0.5113, 0.8634, 0.5093, 0.5999, 0.5093, 1.001, 0.5113, 0.5874, 0.5113, 0.5874, 0.5093, 1.001, 0.5093, 0.52, 0.5113, 0.2965, 0.5113, 0.2965, 0.5053, 0.52, 0.5053, 0.2865, 0.5113, 0.2865, 0.5053, 0.2965, 0.5053, 0.2965, 0.5113, 0.9908, 0.5113, 0.9908, 0.5053, 0.9982, 0.5053, 0.9982, 0.5113, 0.9808, 0.5113, 0.9808, 0.5053, 0.9908, 0.5053, 0.9908, 0.5113, 0.9908, 0.5113, 0.9908, 0.5053, 0.9808, 0.5053, 0.9808, 0.5113, 0.9982, 0.5113, 0.9982, 0.5053, 0.9908, 0.5053, 0.9908, 0.5113, 0.52, 0.5113, 0.52, 0.5053, 0.53, 0.5053, 0.53, 0.5113, 0.5173, 0.4113, 0.5173, 0.5053, 0.5073, 0.5053, 0.5073, 0.4113, 0.5247, 0.4113, 0.5247, 0.5053, 0.5173, 0.5053, 0.5173, 0.4113, 0.2965, 0.4113, 0.2965, 0.5053, 0.2865, 0.5053, 0.2865, 0.4113, 0.2865, 0.4113, 0.2865, 0.5053, 0.2965, 0.5053, 0.2965, 0.4113, 0.1239, 0.4113, 0.1239, 0.5053, 0.1166, 0.5053, 0.1166, 0.4113, 0.1339, 0.4113, 0.1339, 0.5053, 0.1239, 0.5053, 0.1239, 0.4113, 0.53, 0.5113, 0.53, 0.5053, 0.52, 0.5053, 0.52, 0.5113, 0.1239, 0.5113, 0.1239, 0.5053, 0.1166, 0.5053, 0.1166, 0.5113, 0.1339, 0.5113, 0.1339, 0.5053, 0.1239, 0.5053, 0.1239, 0.5113, 0.2865, 0.4124, 0.2865, 0.5053, 0.2965, 0.5053, 0.2965, 0.4113, 0.5974, 0.4152, 0.5974, 0.5053, 0.5901, 0.5053, 0.5901, 0.4124, 0.6074, 0.4191, 0.6074, 0.5053, 0.5974, 0.5053, 0.5974, 0.4152, 0.5373, 0.5113, 0.5373, 0.5053, 0.5473, 0.5053, 0.5473, 0.5113, 0.3983, 0.5113, 0.3983, 0.5053, 0.4056, 0.5053, 0.4056, 0.5113, 0.3883, 0.5113, 0.3883, 0.5053, 0.3983, 0.5053, 0.3983, 0.5113, 0.5774, 0.4113, 0.5774, 0.5053, 0.5674, 0.5053, 0.5674, 0.4113, 0.3983, 0.4113, 0.3983, 0.5053, 0.4056, 0.5053, 0.4056, 0.4113, 0.3883, 0.4113, 0.3883, 0.5053, 0.3983, 0.5053, 0.3983, 0.4113, 0.5073, 0.5113, 0.1339, 0.5113, 0.1339, 0.5053, 0.5073, 0.5053, 0.5273, 0.5113, 0.5874, 0.5113, 0.5874, 0.5053, 0.5273, 0.5053, 0.5674, 0.5113, 0.5473, 0.5113, 0.5473, 0.5053, 0.5674, 0.5053, 0.2965, 0.5113, 0.3883, 0.5113, 0.3883, 0.5053, 0.2965, 0.5053, 0.1339, 0.5113, 0.5273, 0.5113, 0.5273, 0.5053, 0.1339, 0.5053, 0.3883, 0.5113, 0.2965, 0.5113, 0.2965, 0.5053, 0.3883, 0.5053, 0.2965, 0.5113, 0.52, 0.5113, 0.52, 0.5053, 0.2965, 0.5053, 0.6199, 0.5113, 0.8434, 0.5113, 0.8434, 0.5053, 0.6199, 0.5053, 0.5874, 0.5053, 0.9808, 0.5053, 0.9808, 0.4887, 0.6908, 0.4513, 0.5874, 0.4113, 0.6074, 0.5053, 0.6074, 0.4191, 0.6908, 0.4513, 0.5174, 0.4313, 0.5174, 0.5053, 0.5074, 0.5053, 0.5074, 0.4313, 0.5247, 0.4313, 0.5247, 0.5053, 0.5174, 0.5053, 0.5174, 0.4313, 0.6199, 0.4313, 0.6199, 0.5053, 0.6099, 0.5053, 0.6099, 0.4313, 0.1239, 0.5113, 0.1239, 0.5053, 0.1339, 0.5053, 0.1339, 0.5113, 0.1166, 0.5113, 0.1166, 0.5053, 0.1239, 0.5053, 0.1239, 0.5113, 0.6199, 0.5113, 0.6199, 0.5053, 0.6099, 0.5053, 0.6099, 0.5113, 0.1239, 0.4313, 0.1239, 0.5053, 0.1339, 0.5053, 0.1339, 0.4313, 0.1166, 0.4313, 0.1166, 0.5053, 0.1239, 0.5053, 0.1239, 0.4313, 0.8434, 0.4313, 0.8434, 0.5053, 0.8534, 0.5053, 0.8534, 0.4313, 0.5174, 0.5113, 0.5174, 0.5053, 0.5074, 0.5053, 0.5074, 0.5113, 0.5247, 0.5113, 0.5247, 0.5053, 0.5174, 0.5053, 0.5174, 0.5113, 0.8434, 0.5113, 0.8434, 0.5053, 0.8534, 0.5053, 0.8534, 0.5113, 0.8434, 0.5113, 0.6199, 0.5113, 0.6199, 0.5053, 0.8434, 0.5053, 0.5074, 0.5113, 0.1339, 0.5113, 0.1339, 0.5053, 0.5074, 0.5053, 0.1339, 0.5113, 0.5074, 0.5113, 0.5074, 0.5053, 0.1339, 0.5053, 1.045, 0.5237, 0.06982, 0.5237, 0.0574, 0.5113, 1.057, 0.5113, 0.06982, 0.7989, 1.045, 0.7989, 1.057, 0.8113, 0.0574, 0.8113, 1.045, 0.7989, 1.045, 0.5237, 1.057, 0.5113, 1.057, 0.8113, 0.06982, 0.5237, 0.06982, 0.7989, 0.0574, 0.8113, 0.0574, 0.5113, 0.2765, 0.5073, 0.2765, 0.1339, 0.3883, 0.5273, 0.2765, 0.1339, 0.2792, 0.1239, 0.2965, 0.1139, 0.2792, 0.1239, 0.2865, 0.1166, 0.2965, 0.1139, 0.2965, 0.1139, 0.52, 0.1139, 0.54, 0.1339, 0.52, 0.1139, 0.53, 0.1166, 0.54, 0.1339, 0.53, 0.1166, 0.5373, 0.1239, 0.54, 0.1339, 0.54, 0.1339, 0.54, 0.5273, 0.4283, 0.5273, 0.3883, 0.5273, 0.2965, 0.5273, 0.2765, 0.5073, 0.2965, 0.5273, 0.2865, 0.5247, 0.2765, 0.5073, 0.54, 0.1339, 0.4283, 0.5273, 0.3883, 0.5273, 0.2765, 0.1339, 0.2965, 0.1139, 0.54, 0.1339, 0.3883, 0.5273, 0.2765, 0.1339, 0.54, 0.1339, 0.2765, 0.6908, 0.2765, 0.6074, 0.3883, 0.5874, 0.2765, 0.6074, 0.2792, 0.5974, 0.2965, 0.5874, 0.3883, 0.5874, 0.2765, 0.6074, 0.2965, 0.5874, 0.2792, 0.5974, 0.2865, 0.5901, 0.2965, 0.5874, 0.54, 0.6908, 0.2765, 0.6908, 0.4283, 0.5874, 0.4283, 0.5874, 0.2765, 0.6908, 0.3883, 0.5874, 0.9808, 0.4887, 0.9808, 0.5053, 0.6908, 0.4513, 0.9808, 0.5053, 0.6074, 0.5053, 0.6908, 0.4513, 0.2765, 0.9808, 0.2765, 0.6908, 0.54, 0.6908, 0.54, 0.6908, 0.54, 0.9808, 0.2765, 0.9808, 0.54, 0.9808, 0.5373, 0.9908, 0.52, 1.001, 0.2765, 0.9808, 0.54, 0.9808, 0.52, 1.001, 0.5373, 0.9908, 0.53, 0.9982, 0.52, 1.001, 0.52, 1.001, 0.2965, 1.001, 0.2765, 0.9808, 0.2965, 1.001, 0.2865, 0.9982, 0.2792, 0.9908, 0.3883, 0.5053, 0.3883, 0.4113, 0.2965, 0.4113])
me_plane_008.materials.append(mat_poolwalkmaterial)
me_plane_008.materials.append(mat_pooltile)
me_plane_008.materials.append(mat_wood)
me_plane_008.materials.append(mat_basic_glass)
me_plane_008.update()
me_plane_009 = bpy.data.meshes.new('Plane.009')
me_plane_009.from_pydata([(-1.0, -1.0, 0.0), (1.0, -1.0, 0.0), (-1.0, 1.0, 0.0), (1.0, 1.0, 0.0)], [], [(0, 1, 3, 2)])
_uv = me_plane_009.uv_layers.new(name='UVMap')
_uv.uv.foreach_set('vector', [0.0, 0.0, 1.0, 0.0, 1.0, 1.0, 0.0, 1.0])
me_plane_009.materials.append(mat_landscape)
me_plane_009.update()
me_plane_010 = bpy.data.meshes.new('Plane.010')
me_plane_010.from_pydata([(-13.0, -22.0, 0.0), (2.0, -22.0, 0.0), (-13.0, 24.0, 0.0), (2.0, 24.0, 0.0), (2.0, 0.08, 0.0), (19.0, -22.0, 0.0), (19.0, 0.08, 0.0)], [], [(3, 2, 4), (0, 1, 4), (2, 0, 4), (4, 1, 5, 6)])
_uv = me_plane_010.uv_layers.new(name='UVMap')
_uv.uv.foreach_set('vector', [1.0, 1.0, 0.0, 1.0, 1.0, 0.48, 0.0, 0.0, 1.0, 0.0, 1.0, 0.48, 0.0, 1.0, 0.0, 0.0, 1.0, 0.48, 1.0, 0.48, 1.0, 0.0, 1.0, 0.0, 1.0, 0.48])
me_plane_010.materials.append(mat_basic_glass_001)
me_plane_010.update()
me_plane_011 = bpy.data.meshes.new('Plane.011')
me_plane_011.from_pydata([(-13.0, -22.0, 0.0), (2.0, -22.0, 0.0), (-13.0, 24.0, 0.0), (2.0, 24.0, 0.0), (2.0, 0.08, 0.0), (19.0, -22.0, 0.0), (19.0, 0.08, 0.0)], [], [(3, 2, 4), (0, 1, 4), (2, 0, 4), (4, 1, 5, 6)])
_uv = me_plane_011.uv_layers.new(name='UVMap')
_uv.uv.foreach_set('vector', [1.0, 1.0, 0.0, 1.0, 1.0, 0.48, 0.0, 0.0, 1.0, 0.0, 1.0, 0.48, 0.0, 1.0, 0.0, 0.0, 1.0, 0.48, 1.0, 0.48, 1.0, 0.0, 1.0, 0.0, 1.0, 0.48])
me_plane_011.materials.append(mat_water)
me_plane_011.update()
me_material_preview_mesh = bpy.data.meshes.new('Material_Preview_Mesh')
me_material_preview_mesh.from_pydata([], [], [])
me_material_preview_mesh.materials.append(None)
me_material_preview_mesh.update()

# ---- objects
ob_securityroom = bpy.data.objects.new('SecurityRoom', me_plane)
ob_securityhall = bpy.data.objects.new('SecurityHall', me_plane_001)
ob_amenitieshall = bpy.data.objects.new('AmenitiesHall', me_plane_002)
ob_kitchen = bpy.data.objects.new('Kitchen', me_plane_004)
ob_equipmentrentals = bpy.data.objects.new('EquipmentRentals', me_plane_005)
ob_equipmentrentalhall = bpy.data.objects.new('EquipmentRentalHall', me_plane_006)
ob_kitchenhall = bpy.data.objects.new('KitchenHall', me_plane_007)
ob_poolarea = bpy.data.objects.new('PoolArea', me_plane_008)
ob_spot = bpy.data.objects.new('Spot', light_spot)
ob_spot_001 = bpy.data.objects.new('Spot.001', light_spot_001)
ob_spot_002 = bpy.data.objects.new('Spot.002', light_spot_002)
ob_camera = bpy.data.objects.new('Camera', cam_camera_001)
ob_sun = bpy.data.objects.new('Sun', light_sun)
ob_landscape = bpy.data.objects.new('Landscape', me_plane_009)
ob_waterplane = bpy.data.objects.new('WaterPlane', me_plane_010)
ob_waterplane_001 = bpy.data.objects.new('WaterPlane.001', me_plane_011)
ob_material_preview_dummy = bpy.data.objects.new('Material_Preview_Dummy', me_material_preview_mesh)

# ---- transforms, parenting, visibility, modifiers, constraints
ob_securityroom.location = (0.0, 1.0, 2.5)
ob_securityroom.show_name = True
ob_securityhall.location = (2.676e-07, 2.529, 1.5)
ob_securityhall.show_name = True
ob_amenitieshall.location = (0.0, 12.0, 1.5)
ob_amenitieshall.show_name = True
ob_kitchen.location = (-9.5, 14.0, 2.0)
ob_kitchen.show_name = True
ob_equipmentrentals.location = (9.5, 14.0, 2.0)
ob_equipmentrentals.show_name = True
ob_equipmentrentalhall.location = (7.099, 4.74, 1.5)
ob_equipmentrentalhall.show_name = True
ob_kitchenhall.location = (-7.099, 4.74, 1.5)
ob_kitchenhall.show_name = True
ob_poolarea.location = (-0.447, 43.54, 5.648)
ob_poolarea.show_name = True
ob_spot.location = (0.0, 23.0, 12.0)
ob_spot_001.location = (0.0, 45.0, 12.0)
ob_spot_002.location = (-10.0, 44.0, 12.0)
ob_camera.location = (0.05346, 52.36, 9.041)
ob_camera.rotation_euler = (0.6763, -0.0004983, 1.923)
ob_camera.scale = (1.0, 1.0, 1.0)
ob_sun.location = (-40.0, 50.0, 0.0)
ob_sun.rotation_euler = (8.904e-07, -1.084, -5.361e-07)
ob_landscape.location = (-21.0, 44.0, 6.0)
ob_landscape.rotation_euler = (-1.571, 3.142, -1.571)
ob_landscape.scale = (29.17, 13.79, 13.79)
ob_waterplane.location = (-3.0, 43.0, -0.5)
ob_waterplane_001.location = (-3.0, 43.0, -0.5)
ob_material_preview_dummy.location = (0.0, 0.0, 0.0)
ob_material_preview_dummy.hide_select = True
ob_material_preview_dummy.hide_render = True

# ---- collection membership
col_collection.objects.link(ob_securityroom)
col_collection.objects.link(ob_securityhall)
col_collection.objects.link(ob_amenitieshall)
col_collection.objects.link(ob_kitchen)
col_collection.objects.link(ob_equipmentrentals)
col_collection.objects.link(ob_equipmentrentalhall)
col_collection.objects.link(ob_kitchenhall)
col_collection.objects.link(ob_poolarea)
col_collection.objects.link(ob_spot)
col_collection.objects.link(ob_spot_001)
col_collection.objects.link(ob_spot_002)
col_collection.objects.link(ob_camera)
col_collection.objects.link(ob_sun)
col_collection.objects.link(ob_landscape)
col_collection.objects.link(ob_waterplane)
col_collection.objects.link(ob_waterplane_001)
col_collection.objects.link(ob_material_preview_dummy)

# ---- scene / render settings (as saved in the file)
scene.camera = ob_camera
scene.frame_start = 1; scene.frame_end = 250; scene.frame_set(1)
scene.render.engine = 'CYCLES'
scene.cycles.shading_system = True
scene.cycles.samples = 128
scene.cycles.sampling_pattern = 'TABULATED_SOBOL'
scene.cycles.adaptive_threshold = 0.0
scene.eevee.ray_tracing_options.trace_max_roughness = 0.0
scene.view_settings.view_transform = 'Filmic'
bpy.context.view_layer.update()

